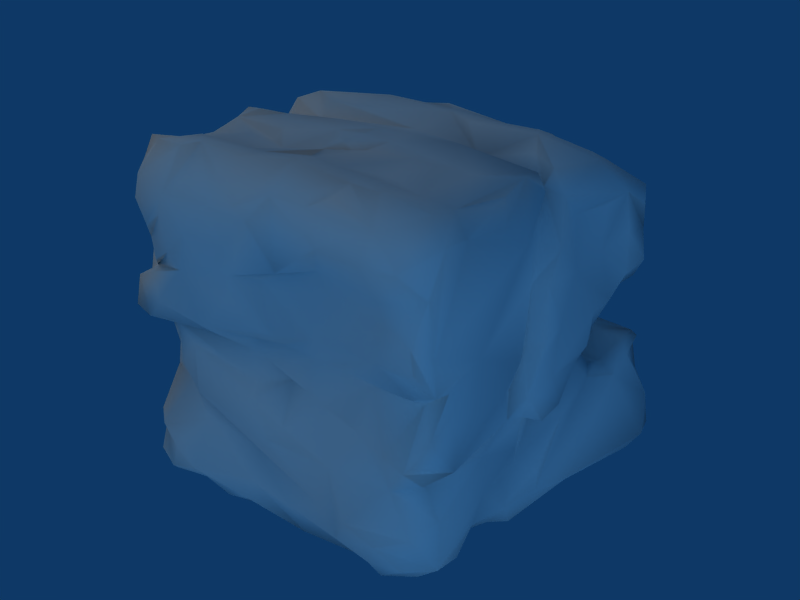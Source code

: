 # Source: rock_large1.bend.blend  (saved by Blender 2.49.2; exported with 4.5.12 LTS)
import bpy
from mathutils import Matrix  # noqa: F401  (used for matrix-valued properties, if any)

bpy.ops.wm.read_factory_settings(use_empty=True)
scene = bpy.context.scene
scene.name = 'Scene'

# ---- collections
col_collection_1 = bpy.data.collections.new('Collection 1'); scene.collection.children.link(col_collection_1)

# ---- materials (node trees are filled in below, after node groups)
mat_rock_large1 = bpy.data.materials.new('rock_large1')
mat_rock_large1.alpha_threshold = 0.0
mat_rock_large1.roughness = 0.5
mat_rock_large1.specular_intensity = 0.3238
mat_rock_large1.line_color = (0.0, 0.0, 0.0, 1.0)

# ---- material node trees

# ---- world
world_world = bpy.data.worlds.new('World'); scene.world = world_world
world_world.color = (0.05656, 0.2208, 0.4)
world_world.use_sun_shadow = False
world_world.sun_shadow_jitter_overblur = 0.0
world_world.cycles.sampling_method = 'MANUAL'
world_world.cycles.sample_map_resolution = 256

# ---- lights
light_lamp_001 = bpy.data.lights.new('Lamp.001', 'SUN')
light_lamp_001.color = (0.5428, 0.7834, 0.9639)
light_lamp_001.transmission_factor = 0.0
light_lamp_001.angle = 1.571
light_lamp_001.energy = 1.0
light_lamp_001.shadow_buffer_clip_start = 0.5
light_lamp_001.shadow_soft_size = 1.0
light_lamp_001.shadow_cascade_max_distance = 1000.0
light_lamp_001.cycles.use_multiple_importance_sampling = False
light_lamp = bpy.data.lights.new('Lamp', 'SUN')
light_lamp.color = (1.0, 0.7112, 0.4224)
light_lamp.transmission_factor = 0.0
light_lamp.angle = 1.571
light_lamp.energy = 1.0
light_lamp.shadow_buffer_clip_start = 0.5
light_lamp.shadow_soft_size = 1.0
light_lamp.shadow_cascade_max_distance = 1000.0
light_lamp.cycles.use_multiple_importance_sampling = False

# ---- meshes
me_rock_large1_small = bpy.data.meshes.new('rock_large1_small')
me_rock_large1_small.from_pydata([(0.3079, -58.27, -0.389), (-33.23, -31.64, -60.68), (64.09, 28.51, -20.98), (-0.5991, 56.16, 0.2636), (-22.6, 73.38, -69.61), (-0.6401, 54.66, 4.149), (26.04, 15.11, -62.89), (4.977, -54.04, 70.52), (65.1, 56.67, 44.45), (43.0, -61.78, 60.21), (47.75, 68.26, -73.19), (45.87, -18.23, 64.81), (-47.94, 13.35, 66.14), (3.913, 65.64, 34.79), (-41.82, 58.06, 51.14), (-72.45, -40.04, -3.668), (11.27, 71.9, -47.23), (-64.43, 51.06, -21.34), (-39.15, -70.0, 52.68), (30.33, 49.65, 56.84), (-61.77, 77.26, -62.96), (62.07, -60.51, 43.71), (-47.17, 69.52, -33.35), (64.95, -50.53, -17.91), (-50.37, 58.5, 11.8), (37.18, 64.4, -14.72), (-61.5, -42.87, -12.75), (-52.12, -52.28, -63.33), (-7.136, -57.61, -63.03), (63.63, -55.73, -34.37), (-70.14, -3.926, 10.81), (60.19, -11.39, -62.66), (-53.25, -34.59, 61.38), (64.98, 63.33, -68.9), (63.62, -45.32, 57.81), (64.91, 46.96, -28.11), (-38.93, 3.707, 59.74), (60.77, 72.72, -37.98), (-61.09, -10.54, 63.07), (-12.69, -59.09, 6.445), (49.3, 43.44, -23.11), (30.07, -53.06, -59.4), (-67.38, -61.44, 12.73), (11.03, -34.54, -60.81), (24.4, 2.365, 64.58), (33.25, -24.56, -65.74), (67.53, -0.9699, 40.27), (-64.25, 28.23, 28.96), (-53.58, 51.26, 42.63), (-50.86, -58.94, -18.01), (-47.43, 52.01, 0.1878), (20.63, -64.19, -44.56), (-70.36, -49.36, 12.61), (-64.6, 68.75, -49.82), (-59.76, -63.12, 53.12), (-11.27, -62.25, -15.6), (-22.77, 64.38, 44.1), (60.84, 65.89, -18.33), (-21.78, -68.01, 30.92), (1.813, 16.04, -64.19), (63.1, -51.46, 9.942), (-65.07, 11.04, 31.63), (68.98, 2.126, -17.27), (-65.39, -2.919, -25.23), (-16.05, 65.61, -68.31), (52.59, 47.46, 6.371), (-3.724, -61.81, 30.46), (52.4, -30.56, -59.92), (-22.88, 32.14, -68.62), (60.78, -3.558, -22.8), (23.16, 63.61, -16.4), (-26.66, 28.31, 65.17), (-59.39, 34.03, -9.304), (53.14, 39.29, 58.16), (-51.64, 37.12, -9.577), (57.49, -62.58, -41.33), (-21.72, 68.06, -38.07), (54.42, -49.26, 63.9), (-71.03, 48.93, -60.93), (68.28, 19.13, -2.475), (-67.5, 5.111, -66.84), (67.88, 38.62, 47.81), (-57.12, 62.16, -16.49), (-51.68, 47.2, -0.3538), (57.03, -55.15, 5.65), (-23.79, -6.98, 65.61), (63.25, 57.92, 8.484), (60.19, -58.39, -20.51), (11.52, 65.51, 42.77), (12.43, -13.01, -64.17), (47.35, -63.67, -13.66), (31.42, 3.36, 61.37), (-66.05, -4.056, -7.345), (63.93, -12.88, 46.97), (-36.81, -64.2, -23.09), (54.66, 34.34, -6.262), (-38.59, -63.24, -60.56), (42.96, 72.62, -34.0), (-5.131, -15.29, -66.02), (61.81, -20.62, -39.13), (-36.35, -2.858, -66.72), (-63.46, 3.839, 26.61), (-69.41, 18.74, -47.25), (24.16, -19.49, 65.22), (-62.91, 30.93, 10.34), (62.17, -44.02, -56.79), (62.19, 46.47, 7.722), (-59.07, 10.1, -65.76), (-63.76, -25.82, -4.189), (32.9, 73.66, -66.95), (-54.23, -65.13, 19.09), (-12.93, -63.68, -49.89), (-23.15, 58.31, -22.49), (15.69, 62.34, -73.76), (40.51, 60.83, 5.684), (46.87, 13.92, 63.53), (-41.93, -28.23, 61.89), (36.26, 68.66, -42.75), (-54.61, 1.697, 46.66), (-43.82, -59.0, -8.247), (-7.418, 69.15, -47.63), (-11.27, -53.09, -58.41), (-70.79, -26.63, -2.048), (-2.559, 66.87, -63.91), (64.39, 12.13, 47.28), (-65.48, -9.078, -63.5), (1.075, -63.6, 13.3), (-29.75, 54.98, 13.63), (-64.5, -26.57, -40.04), (-54.07, 29.73, 1.64), (-61.11, -49.07, -43.69), (6.444, 66.78, -29.52), (-59.11, -1.349, -12.49), (-68.35, 22.57, -65.06), (-59.85, -18.89, -34.86), (-66.09, 38.55, -63.56), (59.86, 45.11, -69.41), (64.32, 18.21, -59.53), (-68.61, -51.04, 25.71), (-27.76, -62.05, -64.35), (-60.26, -52.07, -16.93), (50.65, 55.23, 8.514), (-55.99, -30.27, -65.54), (17.89, 60.63, 15.81), (-51.97, -5.946, 50.49), (-50.49, 72.76, -68.96), (-39.74, -4.335, 58.76), (65.0, 13.97, 27.35), (-58.77, 60.55, 36.98), (34.72, -68.58, -42.16), (-18.19, 10.4, -61.02), (-19.09, 65.89, 31.9), (55.0, -39.44, 62.84), (-37.02, 61.22, 23.81), (-1.612, 10.67, 61.98), (-20.78, 62.24, 19.02), (-60.97, 6.377, 48.41), (62.66, -5.54, 44.07), (37.26, -9.569, -62.86), (61.82, -10.06, 8.075), (-1.543, -69.48, 53.29), (68.06, 1.916, 12.56), (-71.37, -15.19, -6.754), (3.594, 57.29, 4.194), (45.97, -63.32, 39.44), (-24.94, 50.92, -12.75), (56.66, 20.3, -64.58), (-62.41, -10.21, -14.78), (-17.59, 50.22, -2.136), (-1.134, -66.19, -26.57), (61.68, -17.36, -5.054), (1.428, 53.71, -12.3), (27.49, -64.44, -54.44), (-49.34, -60.88, 66.74), (-67.73, -29.75, 20.13), (44.5, -61.56, -62.43), (-71.07, -34.02, 17.66), (-49.38, 61.92, 35.94), (-57.41, -48.42, 60.98), (16.27, 53.16, -70.2), (-67.64, 3.585, -12.78), (-63.03, -21.77, 47.73), (-56.51, 43.29, -12.22), (-58.37, -64.91, -44.53), (-69.36, 32.06, -33.63), (-66.8, 20.65, -19.75), (-34.43, 75.07, -58.51), (-5.564, 36.16, 64.25), (34.44, 58.25, 50.87), (59.1, 44.55, -22.79), (36.37, 52.45, 52.43), (62.78, -59.93, -4.384), (54.92, 66.21, 29.19), (59.78, 29.27, -13.2), (15.91, 18.7, 66.37), (-8.324, 50.49, -68.89), (-43.49, 67.43, 44.23), (4.204, -64.05, 61.52), (2.791, -62.65, -21.53), (25.15, -67.19, 51.26), (-39.69, -67.69, -54.81), (-61.39, -63.45, -1.102), (3.26, -42.18, -59.3), (-68.71, -62.98, 1.041), (-15.42, -57.93, 67.71), (64.13, -56.6, -52.87), (-29.93, -70.29, 42.05), (8.188, -60.02, -63.95), (-23.49, -45.11, 64.9), (-57.27, 45.95, 51.78), (24.29, -33.52, -66.79), (-59.81, 62.98, 27.9), (-35.5, -54.42, 69.73), (-62.39, 45.37, 14.0), (-26.87, 55.4, -71.86), (40.25, 55.71, -7.381), (-38.94, 53.66, -14.19), (50.8, 55.13, -17.4), (-46.41, 75.0, -46.61), (60.64, -10.79, -37.74), (-70.39, -11.35, 20.07), (59.21, -31.9, -52.61), (-62.25, -3.249, 11.91), (-58.64, 57.05, -12.39), (-48.01, 8.631, -68.55), (-53.09, -66.82, 37.4), (16.44, 74.35, -68.24), (-66.03, -58.01, 40.6), (34.42, 72.47, -50.78), (3.111, 61.36, 20.27), (38.75, -58.02, 6.49), (-62.44, -56.68, 31.63), (-18.89, -68.17, 53.56), (-54.77, -21.67, 63.4), (9.994, 69.03, -70.89), (-12.5, -15.78, 66.09), (38.76, 59.93, -73.7), (-56.21, 44.91, 11.86), (67.32, 74.34, -61.02), (-51.52, -67.97, -58.88), (67.48, 70.02, -45.63), (49.35, 35.02, -9.798), (-34.13, 39.98, 59.9), (-19.12, 57.36, 19.29), (-9.548, 52.4, 53.69), (25.56, -51.48, 67.09), (42.27, -61.51, 17.55), (-58.59, -55.88, -4.284), (63.54, -59.22, 24.6), (-61.69, -61.25, -47.58), (-28.88, 62.18, 33.84), (-62.36, -47.36, 44.8), (17.7, 27.62, -66.7), (-50.63, 51.68, 8.989), (-29.09, -39.57, -64.74), (6.083, -10.47, 64.61), (65.06, 29.44, 28.39), (-6.176, -35.83, -63.85), (24.58, -64.23, -26.93), (-63.62, 32.75, -14.42), (-16.12, -64.32, -58.65), (58.02, -66.45, -13.28), (46.3, 61.43, 16.13), (16.01, -61.26, 15.54), (26.24, 64.77, -26.39), (36.8, 30.59, 64.75), (57.59, 7.888, 62.17), (42.46, -67.55, 51.09), (-69.92, 35.99, -55.68), (21.82, -63.22, 41.83), (31.46, -62.09, -6.732), (7.975, -66.88, 38.19), (-26.27, -3.25, 59.55), (-69.4, 1.497, 28.93), (-56.57, 9.852, 62.62), (-69.78, -13.37, 29.66), (-38.0, 8.223, 65.88), (39.62, -44.98, -64.38), (35.12, -60.47, -59.75), (64.87, 56.44, -23.54), (49.99, -63.58, -24.46), (67.74, 52.52, 38.48), (-69.21, 8.611, -1.841), (58.0, 65.61, 37.21), (57.31, -44.6, -62.77), (53.28, -64.42, 50.46), (-34.59, -56.89, -64.42), (-62.94, -21.94, -33.81), (-30.08, -11.16, -62.17), (62.19, -62.49, -18.01), (1.619, 74.21, -49.2), (-27.3, 60.26, 52.08), (-66.84, -44.19, 31.04), (66.9, -14.38, -6.61), (-62.78, -48.53, -36.23), (-62.65, -34.84, -11.31), (64.31, -23.53, -2.654), (-63.1, -48.19, -5.816), (-56.52, -34.73, -20.26), (-62.73, -35.04, -25.2), (-63.88, -56.33, 56.28), (68.35, 68.92, -63.81), (57.58, -8.092, 64.16), (57.87, -19.01, 61.04), (-5.174, 52.92, -7.002), (-23.78, 51.55, 8.626), (54.18, -63.37, -54.49), (-56.67, 55.17, 7.554), (46.47, -67.51, -46.22), (55.05, 74.18, -47.55), (50.98, -4.966, -62.0), (-16.65, -48.07, -58.72), (-70.78, 60.83, -60.43), (58.43, 71.82, -58.27), (64.72, 39.05, 52.45), (-48.03, -57.73, -25.29), (63.94, -12.41, -17.26), (-13.61, -3.828, -64.08), (-4.667, -10.67, 65.15), (-34.59, -41.2, 61.41), (-61.13, 69.41, -69.2), (-47.43, -45.58, 63.35), (-63.8, 33.56, 48.98), (-64.38, -30.56, 37.68), (-51.93, -65.09, -53.12), (66.98, 57.54, 15.87), (60.91, 63.8, 15.15), (-60.41, -65.28, -56.07), (24.13, 66.04, 29.22), (37.77, -52.41, 67.66), (58.02, 1.821, 58.23), (28.09, 1.529, -61.52), (60.75, -1.426, 57.95), (16.74, 3.742, -63.84), (9.328, -1.395, -64.45), (-6.165, 57.68, 11.51), (63.53, 0.3596, -53.3), (30.37, 68.74, -34.8), (63.47, 20.55, -11.2), (0.08098, 44.08, -69.21), (28.81, 62.99, 27.2), (-67.24, 14.3, -6.872), (52.38, 70.33, -47.98), (-71.17, 50.72, -52.23), (-53.64, -62.92, -64.29), (-61.45, 12.82, -11.35), (-63.63, -52.34, -63.87), (-63.86, -46.64, -47.28), (-66.89, 22.99, -31.63), (-61.76, 45.91, -65.89), (-63.73, -39.9, -61.82), (63.61, -48.94, 3.145), (-63.13, -62.84, 43.42), (-36.04, 65.56, -72.5), (64.61, 50.12, 12.7), (63.46, 5.44, -18.87), (62.72, 52.26, 27.21), (16.54, 33.25, 62.83), (50.89, 64.65, -18.31), (63.57, 61.22, 25.95), (-69.22, -49.7, -3.428), (63.14, -31.66, -37.75), (-52.12, -58.19, -2.379), (69.77, -4.306, -3.491), (-8.663, -63.06, -35.3), (-59.13, 21.46, -3.801), (4.972, -62.98, -53.17), (-59.08, 61.54, 13.55), (-63.25, 21.41, -9.883), (60.71, 57.36, -17.58), (26.09, 67.45, 37.25), (-65.5, 38.77, -26.32), (5.999, 64.32, 22.2), (53.97, -58.59, 7.613), (23.86, 63.89, 18.49), (15.12, 61.23, 9.459), (-67.64, 2.799, -46.71), (65.84, 29.42, 45.65), (-67.33, 15.28, -53.85), (-5.211, -36.1, -60.92), (-64.22, 25.71, -23.96), (6.443, -22.99, 65.01), (-39.9, 52.73, -2.235), (2.297, -23.13, 62.15), (-62.71, -51.7, -26.19), (56.71, -19.55, -59.9), (-66.02, -6.145, 45.11), (-7.771, -57.57, -1.913), (-58.37, -5.222, 40.15), (-38.26, -13.79, 63.45), (1.374, -57.87, 7.36), (-50.17, -15.04, 65.74), (-65.08, 46.23, 41.92), (-63.63, 64.14, -24.23), (-49.07, -7.606, 62.56), (-56.23, 70.64, -36.32), (13.87, 46.8, 57.62), (-59.88, -3.111, -67.38), (63.13, -25.19, 55.06), (-63.29, -19.37, -65.07), (46.94, 65.58, 42.48), (-50.64, 30.71, 60.09), (-17.29, -65.54, 20.69), (27.97, 63.55, 45.65), (-52.07, -65.93, 8.336), (37.07, 72.47, -71.04), (-8.814, 56.21, -16.83), (28.94, 66.0, -72.22), (0.02551, 58.94, -18.76), (16.14, -58.98, 7.594), (-0.9455, 66.52, -34.15), (-56.35, 28.79, -66.52), (-64.22, -59.6, -61.48), (-63.72, 18.17, -63.62), (36.54, -61.67, -10.42), (-31.78, 22.51, -67.74), (37.98, 73.76, -40.4), (67.25, -6.287, 8.856), (-35.41, 35.68, -69.18), (-38.74, 56.0, 17.95), (4.293, 23.47, 66.29), (-36.72, 57.46, 11.12), (-0.3605, 31.2, 64.47), (-21.95, -32.46, 62.17), (45.93, 44.35, -12.29), (-3.835, -21.96, 65.59), (-11.24, -25.72, 62.03), (59.28, -63.73, 20.31), (-46.57, -66.28, -45.5), (-53.42, 53.02, -6.589), (-31.48, -22.9, 64.0), (-61.91, 37.62, 18.06), (42.95, 20.35, 67.14), (-58.02, 35.54, 12.04), (-41.61, 56.6, -15.1), (-55.25, 37.43, 14.88), (10.21, -41.08, 65.73), (-39.49, 58.76, 27.79), (-61.39, -15.55, -30.03), (-32.29, -64.1, 4.912), (48.22, 62.09, 21.68), (-64.5, 12.44, 53.98), (67.8, 22.44, 8.784), (-69.77, 28.98, -61.77), (64.08, 13.68, -28.43), (-71.26, 45.41, -39.28), (-61.76, -20.53, -50.51), (50.7, 0.2489, -65.48), (-61.88, 6.724, -11.45), (42.97, 7.788, -64.37), (-31.44, -58.27, 69.13), (51.52, 36.99, -21.84), (-6.511, -28.8, 64.08), (-7.242, -33.94, 63.15), (-22.09, -48.66, -62.7), (-62.48, -42.0, -25.35), (-13.99, -47.84, 66.87), (-59.16, 1.221, 31.2), (59.64, 36.68, -20.64), (-61.63, -55.55, -62.32), (-31.37, 50.55, -1.263), (65.14, -40.26, -1.233), (13.07, -60.95, -4.238), (63.47, -20.34, -14.77), (31.21, 61.59, 6.151), (-66.49, 4.443, -37.61), (-14.61, -65.32, 29.84), (36.01, 64.21, 27.41), (-14.91, -67.67, 40.77), (64.02, -37.18, 16.03), (0.99, 57.0, -6.185), (-61.69, -50.32, 56.33), (-66.3, 22.94, -2.593), (-52.25, 35.86, 5.535), (41.7, 61.37, -15.03), (-64.11, 30.05, 3.165), (56.21, 0.724, 62.69), (-65.96, 19.56, 6.604), (-33.74, 66.21, 46.83), (-4.529, 61.46, 18.17), (-62.82, 23.42, 1.122), (-39.94, -69.35, 32.11), (16.76, 54.49, 51.78), (-38.92, -66.1, 24.64), (-3.233, -27.0, -64.18), (-51.44, -65.77, 24.81), (3.177, -25.27, -60.07), (-69.29, -6.757, -10.87), (-56.85, -60.87, 19.39), (5.229, 61.57, -25.69), (68.15, -7.768, 30.41), (4.144, 61.5, -19.3), (20.85, -48.17, -60.29), (-67.1, -56.3, 12.2), (-62.97, 60.29, 23.98), (11.68, 64.44, 36.87), (-72.83, 45.57, -56.71), (-37.44, -62.21, 67.57), (62.86, 31.16, -2.022), (25.06, -59.1, 64.44), (-25.59, 53.76, 7.749), (57.0, 73.21, -64.47), (-29.85, 50.07, 8.318), (56.84, -57.81, -58.64), (-42.12, 53.83, 6.07), (-67.07, 55.18, -29.08), (-64.65, -56.02, -39.47), (61.64, -52.68, 56.8), (-64.58, -56.48, -54.24), (26.29, -57.74, 7.007), (-3.605, 57.25, 52.18), (-63.07, -61.22, -41.34), (-38.96, -56.38, -0.3077), (-57.95, 27.05, -8.746), (-33.28, -59.16, 0.239), (-9.787, 51.79, 7.414), (60.72, -14.57, -54.38), (-64.64, -2.253, 4.037), (62.4, 2.636, -45.37), (-42.31, -60.47, -26.17), (-33.58, -25.57, 60.75), (-66.72, -14.45, 43.07), (-1.131, 70.9, -38.49), (-61.09, -28.43, 57.94), (-26.24, -23.42, -63.32), (-61.02, -30.94, 54.91), (-29.42, 60.23, 16.91), (-1.657, -1.587, -64.28), (29.02, -37.26, 65.61), (-65.99, 7.64, 18.69), (43.13, -40.63, 64.02), (-36.52, -61.18, -34.86), (34.27, -22.59, 66.04), (-16.09, 70.89, -70.28), (-62.08, -15.32, 59.56), (-43.98, 61.11, 30.17), (-53.98, -36.64, -14.37), (-56.99, -62.52, 30.59), (-54.94, -39.59, -18.98), (-45.96, 61.48, -69.58), (-44.24, -68.24, 43.47), (-35.3, 70.22, -71.49), (48.39, 57.9, 49.19), (-2.48, -6.845, 66.39), (-52.63, -66.07, 44.04), (-18.38, -56.02, -2.012), (-7.975, -68.02, 56.15), (-12.31, -59.17, -11.51), (61.1, 75.07, -58.53), (-60.6, 53.57, 11.67), (12.32, 5.741, -62.08), (-63.96, 56.06, 33.85), (-67.77, 70.17, -65.28), (-59.19, 54.19, 37.68), (45.28, 45.62, -3.245), (-63.52, 17.24, -20.48), (51.86, 41.34, 1.724), (-44.27, -30.6, -64.43), (63.84, -10.91, 31.16), (4.006, -3.925, -62.53), (-67.86, 64.64, -67.24), (0.2633, 11.19, -61.57), (64.05, -34.46, -21.14), (-6.965, 22.09, -63.91), (-39.91, 70.64, -40.23), (-13.31, 28.3, -66.78), (-26.36, 10.94, 64.81), (-60.26, 67.32, -26.21), (68.04, -6.322, -20.18), (59.69, 31.33, 59.2), (63.76, -15.18, -28.29), (45.32, 53.76, -14.32), (42.02, -65.07, -55.92), (-65.44, -6.149, 51.35), (-22.94, 67.16, -72.54), (63.87, -14.8, 4.911), (-61.46, -30.96, -14.53), (17.61, -62.46, 60.89), (64.42, 63.56, -18.48), (36.66, 66.65, 37.66), (17.59, -60.32, -7.214), (64.07, -59.05, 12.07), (4.386, -57.48, -5.006), (57.65, -63.01, 27.87), (-64.41, -27.07, -53.23), (-59.48, 45.8, -17.71), (65.89, 37.47, 8.089), (8.636, 67.0, -68.43), (52.95, 29.75, -3.687), (-71.59, -29.93, 5.306), (58.81, 29.41, -4.231), (-72.54, -22.81, 12.74), (59.27, 37.36, 0.1934), (-59.94, -55.43, 64.63), (47.37, -61.95, 30.62), (9.138, 73.88, -58.84), (-19.35, 40.21, 60.86), (-48.03, -7.873, -68.8), (-65.89, -47.6, 36.37), (-2.259, 62.14, -66.47), (-63.08, -56.77, 26.13), (8.7, 71.17, -65.54), (-68.69, 45.26, -36.26), (63.61, 5.921, 55.45), (60.06, 69.24, -67.7), (19.1, 60.49, 48.97), (38.85, 74.62, -65.93), (-17.62, 59.14, 50.67), (36.44, 45.83, -69.98), (7.518, -1.178, 65.3), (21.78, 51.84, -71.65), (50.13, 73.19, -61.7), (33.55, 46.93, -68.82), (-41.79, -10.13, 64.37), (-69.47, -2.116, 35.16)], [], [(0, 387, 462), (116, 233, 32), (126, 402, 439), (592, 95, 556), (269, 466, 66), (601, 290, 595), (29, 562, 87), (70, 163, 375), (27, 557, 1), (6, 252, 449), (45, 67, 284), (208, 423, 319), (21, 507, 285), (420, 566, 154), (394, 146, 144), (85, 154, 272), (148, 177, 211), (247, 360, 297), (35, 240, 279), (533, 120, 64), (422, 187, 596), (87, 463, 23), (94, 519, 364), (139, 96, 286), (316, 69, 568), (411, 418, 224), (30, 222, 517), (245, 436, 7), (161, 442, 147), (378, 133, 413), (236, 113, 407), (103, 11, 255), (117, 337, 416), (120, 410, 522), (121, 202, 28), (139, 28, 260), (122, 162, 108), (64, 120, 123), (287, 134, 130), (443, 268, 135), (413, 133, 411), (488, 600, 493), (28, 139, 121), (247, 297, 140), (65, 114, 141), (441, 209, 322), (13, 151, 250), (609, 44, 154), (44, 91, 154), (575, 159, 558), (331, 310, 158), (246, 594, 263), (167, 132, 438), (305, 127, 515), (169, 94, 51), (316, 568, 293), (177, 196, 535), (179, 612, 166), (506, 294, 130), (348, 184, 268), (259, 585, 371), (20, 218, 186), (252, 339, 179), (56, 250, 478), (55, 169, 198), (201, 42, 203), (7, 456, 204), (205, 29, 75), (207, 260, 28), (209, 14, 48), (48, 553, 209), (549, 307, 253), (214, 353, 574), (215, 474, 114), (434, 406, 112), (571, 474, 215), (385, 31, 516), (83, 50, 429), (142, 597, 557), (109, 228, 117), (228, 337, 117), (143, 372, 374), (47, 213, 431), (548, 309, 37), (301, 238, 240), (241, 95, 193), (362, 49, 119), (583, 248, 21), (471, 525, 251), (561, 59, 252), (24, 504, 253), (200, 260, 111), (261, 191, 84), (114, 262, 141), (86, 141, 262), (263, 66, 126), (337, 70, 416), (269, 271, 466), (269, 199, 271), (220, 273, 30), (280, 87, 289), (192, 283, 359), (285, 267, 164), (267, 285, 9), (1, 100, 288), (1, 288, 524), (289, 87, 23), (120, 522, 290), (600, 292, 138), (299, 298, 576), (26, 538, 455), (593, 321, 178), (137, 33, 301), (398, 302, 303), (527, 150, 559), (321, 32, 178), (9, 77, 329), (330, 603, 266), (89, 527, 559), (337, 264, 70), (336, 2, 444), (195, 599, 339), (340, 328, 495), (374, 340, 143), (472, 480, 365), (347, 350, 346), (346, 350, 142), (145, 20, 541), (355, 338, 62), (360, 15, 297), (362, 360, 247), (94, 364, 51), (365, 513, 345), (364, 111, 366), (345, 513, 368), (279, 578, 369), (340, 495, 370), (372, 479, 155), (84, 373, 230), (374, 328, 340), (340, 375, 143), (376, 102, 378), (448, 555, 348), (381, 103, 255), (381, 255, 383), (383, 426, 452), (140, 297, 384), (39, 545, 387), (85, 394, 613), (395, 567, 22), (34, 93, 398), (399, 125, 397), (579, 403, 400), (12, 401, 274), (405, 109, 606), (171, 470, 408), (414, 280, 90), (417, 161, 490), (418, 68, 415), (419, 127, 421), (383, 425, 426), (423, 430, 520), (382, 216, 434), (433, 435, 237), (436, 530, 528), (437, 153, 419), (438, 63, 134), (576, 438, 134), (262, 467, 440), (156, 441, 61), (274, 441, 156), (69, 444, 355), (445, 343, 496), (584, 446, 399), (310, 447, 31), (448, 345, 555), (341, 345, 448), (447, 449, 166), (310, 449, 447), (381, 383, 452), (455, 299, 294), (456, 208, 212), (457, 61, 101), (459, 346, 27), (414, 270, 580), (463, 170, 296), (446, 465, 376), (466, 468, 58), (470, 3, 163), (57, 358, 474), (104, 129, 475), (229, 335, 479), (229, 479, 372), (477, 480, 472), (206, 540, 481), (483, 110, 404), (257, 98, 484), (483, 488, 110), (495, 13, 250), (495, 328, 13), (577, 197, 199), (502, 500, 460), (305, 168, 500), (502, 305, 500), (127, 305, 502), (249, 511, 508), (244, 607, 187), (384, 506, 511), (512, 362, 545), (201, 362, 512), (201, 512, 514), (514, 512, 545), (99, 516, 219), (487, 517, 92), (518, 336, 444), (49, 315, 519), (523, 521, 181), (32, 523, 525), (525, 523, 181), (317, 150, 527), (101, 61, 529), (519, 315, 531), (532, 11, 103), (535, 250, 437), (536, 298, 538), (320, 145, 539), (540, 225, 537), (197, 546, 160), (547, 119, 55), (312, 552, 560), (553, 148, 551), (424, 554, 241), (555, 185, 380), (554, 65, 556), (558, 157, 93), (559, 334, 89), (559, 550, 334), (552, 320, 560), (562, 316, 463), (87, 562, 463), (150, 565, 563), (563, 565, 59), (566, 12, 276), (314, 73, 569), (81, 314, 569), (574, 4, 533), (108, 576, 295), (9, 499, 577), (245, 577, 499), (57, 578, 279), (579, 370, 495), (387, 582, 462), (588, 95, 592), (591, 122, 589), (15, 589, 122), (590, 95, 588), (498, 592, 586), (164, 594, 583), (164, 269, 594), (226, 595, 109), (596, 242, 71), (224, 418, 597), (64, 123, 599), (231, 600, 537), (587, 601, 234), (445, 602, 343), (403, 605, 188), (604, 611, 501), (244, 510, 607), (179, 113, 610), (612, 179, 610), (606, 611, 604), (611, 606, 109), (612, 608, 166), (612, 610, 608), (584, 399, 142, 350), (174, 323, 275, 220), (252, 6, 550, 561), (16, 228, 109, 595), (495, 250, 56, 88), (163, 491, 408, 470), (93, 34, 248, 469), (269, 66, 263, 594), (11, 532, 530, 152), (336, 137, 35, 2), (30, 162, 122, 591), (515, 127, 243, 335), (71, 242, 401, 12), (477, 529, 61, 47), (315, 384, 511, 183), (142, 399, 397, 597), (91, 194, 420, 154), (186, 120, 533, 4), (366, 207, 278, 172), (0, 462, 409, 390), (504, 24, 419, 421), (401, 242, 14, 209), (241, 451, 40, 424), (439, 514, 545, 39), (89, 98, 317, 527), (286, 344, 27, 1), (29, 87, 280, 75), (523, 534, 386, 521), (517, 222, 101, 529), (221, 361, 205, 105), (54, 18, 497, 173), (449, 252, 179, 166), (109, 117, 342, 611), (9, 329, 245, 499), (36, 274, 156, 118), (604, 10, 405, 606), (44, 609, 255, 11), (277, 284, 503, 175), (210, 492, 202, 43), (476, 44, 11, 302), (253, 237, 213, 549), (47, 392, 551, 213), (531, 428, 200, 111), (198, 580, 462, 582), (173, 593, 300, 54), (53, 395, 218, 20), (145, 320, 552, 20), (231, 537, 225, 227), (140, 49, 362, 247), (48, 14, 196, 177), (217, 40, 189, 369), (160, 468, 466, 271), (441, 274, 401, 209), (363, 62, 338, 79), (444, 69, 219, 518), (517, 529, 477, 282), (214, 64, 599, 195), (440, 467, 579, 192), (126, 66, 466, 402), (195, 68, 418, 214), (293, 568, 62, 363), (375, 464, 25, 70), (37, 97, 358, 57), (542, 73, 314, 8), (448, 348, 465, 63), (265, 19, 396, 357), (473, 433, 237, 83), (306, 308, 572, 175), (131, 264, 337, 522), (303, 152, 34, 398), (349, 560, 320, 539), (256, 356, 81, 377), (378, 80, 125, 376), (147, 124, 603, 46), (302, 398, 93, 332), (53, 393, 567, 395), (440, 192, 359, 326), (89, 333, 45, 210), (550, 559, 150, 561), (258, 149, 280, 414), (330, 157, 46, 603), (92, 180, 448, 132), (108, 162, 487, 167), (469, 575, 558, 93), (119, 49, 519, 94), (338, 590, 498, 79), (183, 428, 531, 315), (386, 388, 457, 614), (102, 348, 268, 443), (411, 224, 107, 413), (212, 208, 319, 321), (80, 378, 413, 107), (297, 15, 122, 108), (483, 404, 439, 402), (483, 58, 206, 481), (364, 519, 531, 111), (65, 554, 215, 114), (265, 73, 190, 19), (377, 124, 147, 256), (569, 266, 603, 81), (439, 39, 390, 126), (535, 24, 211, 177), (448, 63, 438, 132), (129, 74, 513, 365), (347, 130, 134, 128), (120, 186, 76, 410), (564, 112, 406, 76), (134, 446, 584, 128), (35, 137, 301, 240), (137, 31, 447, 166), (106, 65, 141, 86), (327, 249, 508, 412), (375, 340, 467, 464), (13, 372, 155, 151), (144, 146, 36, 118), (154, 36, 146, 272), (586, 256, 147, 442), (48, 177, 148, 553), (149, 308, 75, 280), (415, 150, 288, 100), (152, 77, 507, 34), (24, 535, 437, 419), (335, 243, 155, 479), (457, 118, 156, 61), (322, 47, 61, 441), (558, 159, 417, 490), (206, 58, 468, 232), (147, 46, 490, 161), (487, 92, 132, 167), (3, 5, 163), (382, 460, 165, 216), (406, 165, 168, 304), (236, 136, 166, 608), (33, 137, 166, 136), (55, 119, 94, 169), (361, 562, 29, 205), (308, 149, 172, 572), (15, 52, 176, 589), (323, 174, 176, 292), (174, 220, 30, 591), (251, 227, 300, 471), (321, 593, 173, 212), (113, 179, 587, 234), (32, 233, 534, 523), (182, 72, 513, 74), (508, 511, 506, 130), (223, 17, 371, 585), (541, 20, 186, 4), (244, 187, 396, 482), (35, 279, 369, 189), (2, 35, 189, 458), (73, 542, 188, 190), (280, 289, 261, 90), (542, 8, 283, 400), (338, 193, 95, 590), (458, 451, 241, 193), (396, 187, 422, 357), (478, 291, 607, 56), (267, 199, 269, 164), (324, 200, 428, 183), (96, 139, 260, 200), (110, 42, 201, 404), (362, 201, 203, 360), (546, 197, 7, 204), (206, 232, 18, 540), (492, 207, 28, 202), (7, 436, 453, 456), (453, 436, 381, 452), (277, 41, 492, 210), (456, 212, 450, 204), (214, 418, 539, 353), (434, 112, 564, 22), (67, 221, 105, 284), (273, 101, 222, 30), (182, 74, 83, 429), (544, 18, 54, 352), (234, 226, 407, 113), (352, 227, 225, 544), (300, 227, 352, 54), (375, 163, 335, 229), (90, 261, 84, 230), (251, 598, 231, 227), (600, 138, 52, 493), (450, 232, 546, 204), (232, 468, 160, 546), (430, 235, 389, 233), (179, 339, 599, 587), (290, 601, 123, 120), (33, 136, 236, 10), (10, 236, 407, 405), (37, 57, 279, 240), (286, 96, 239, 344), (240, 238, 548, 37), (243, 127, 526, 155), (291, 478, 196, 14), (436, 245, 329, 530), (164, 583, 21, 285), (248, 34, 507, 21), (362, 119, 547, 545), (535, 196, 478, 250), (151, 153, 437, 250), (237, 253, 50, 83), (486, 484, 98, 89), (169, 51, 258, 198), (172, 149, 258, 51), (380, 259, 371, 184), (390, 409, 263, 126), (491, 163, 70, 264), (91, 115, 432, 194), (266, 569, 432, 115), (115, 91, 330, 266), (199, 267, 9, 577), (77, 9, 285, 507), (445, 496, 268, 184), (230, 270, 414, 90), (258, 414, 580, 198), (197, 160, 271, 199), (85, 272, 146, 394), (36, 276, 12, 274), (566, 420, 71, 12), (284, 277, 210, 45), (175, 278, 41, 277), (207, 492, 41, 278), (314, 81, 281, 8), (448, 180, 282, 341), (400, 283, 192, 579), (105, 205, 503, 284), (286, 1, 524, 254), (454, 139, 286, 254), (438, 576, 108, 167), (261, 289, 23, 191), (596, 187, 607, 291), (52, 138, 292, 176), (159, 170, 293, 417), (130, 294, 299, 287), (295, 536, 538, 26), (134, 287, 299, 576), (293, 170, 463, 316), (384, 297, 26, 455), (295, 26, 297, 108), (10, 604, 301, 33), (152, 303, 302, 11), (515, 304, 168, 305), (3, 304, 515, 5), (253, 307, 367, 24), (205, 75, 308, 306), (37, 309, 416, 97), (158, 310, 31, 385), (202, 121, 311, 379), (454, 311, 121, 139), (505, 393, 53, 312), (569, 73, 265, 432), (49, 140, 384, 315), (219, 69, 316, 570), (562, 361, 570, 316), (288, 150, 317, 524), (235, 318, 543, 85), (85, 543, 609, 154), (116, 32, 321, 319), (349, 78, 312, 560), (20, 552, 312, 53), (392, 209, 553, 551), (251, 525, 181, 323), (239, 96, 200, 324), (326, 86, 262, 440), (359, 325, 86, 326), (249, 327, 239, 324), (344, 239, 327, 412), (77, 152, 530, 329), (449, 310, 331, 6), (93, 157, 330, 332), (44, 476, 330, 91), (45, 333, 331, 158), (550, 333, 89, 334), (137, 336, 516, 31), (458, 193, 338, 2), (565, 68, 195, 339), (477, 472, 341, 282), (548, 313, 342, 309), (117, 416, 309, 342), (27, 344, 412, 459), (345, 341, 472, 365), (557, 27, 346, 142), (130, 347, 346, 459), (368, 259, 380, 185), (368, 185, 555, 345), (78, 349, 411, 135), (411, 133, 443, 135), (191, 351, 60, 84), (461, 296, 575, 469), (325, 354, 106, 86), (338, 355, 444, 2), (283, 8, 281, 359), (81, 356, 359, 281), (325, 359, 356, 354), (15, 360, 493, 52), (516, 99, 361, 221), (293, 363, 161, 417), (366, 172, 51, 364), (207, 366, 111, 260), (494, 367, 307, 549), (368, 513, 72, 259), (184, 371, 602, 445), (372, 143, 375, 229), (581, 373, 84, 60), (13, 328, 374, 372), (134, 63, 465, 446), (102, 443, 133, 378), (486, 379, 257, 484), (429, 50, 382, 434), (253, 504, 382, 50), (255, 318, 425, 383), (516, 221, 67, 385), (45, 158, 385, 67), (457, 388, 144, 118), (0, 390, 39, 387), (613, 394, 38, 391), (223, 82, 567, 393), (434, 22, 567, 82), (22, 564, 218, 395), (107, 397, 125, 80), (125, 399, 446, 376), (579, 495, 88, 403), (510, 605, 403, 88), (304, 171, 408, 406), (226, 109, 405, 407), (410, 76, 406, 408), (230, 509, 580, 270), (373, 246, 509, 230), (522, 410, 489, 131), (539, 418, 411, 349), (565, 150, 415, 68), (25, 97, 416, 70), (100, 597, 418, 415), (526, 127, 419, 153), (596, 71, 420, 422), (504, 421, 127, 502), (357, 422, 420, 194), (423, 520, 116, 319), (235, 430, 423, 426), (554, 424, 571, 215), (235, 426, 425, 318), (208, 452, 426, 423), (581, 427, 246, 373), (82, 223, 429, 434), (233, 116, 520, 430), (357, 194, 432, 265), (104, 431, 435, 433), (406, 434, 216, 165), (431, 213, 237, 435), (514, 439, 404, 201), (363, 79, 442, 161), (498, 586, 442, 79), (212, 173, 497, 450), (452, 208, 456, 453), (98, 257, 454, 254), (311, 454, 257, 379), (384, 455, 294, 506), (101, 273, 614, 457), (40, 451, 458, 189), (500, 168, 165, 460), (23, 461, 351, 191), (23, 463, 296, 461), (474, 25, 464, 114), (467, 262, 114, 464), (348, 102, 376, 465), (402, 466, 58, 483), (351, 461, 469, 60), (171, 304, 3, 470), (178, 471, 300, 593), (32, 525, 471, 178), (433, 473, 129, 104), (83, 74, 129, 473), (97, 25, 474, 358), (47, 431, 104, 477), (302, 332, 330, 476), (104, 475, 480, 477), (365, 480, 475, 129), (396, 19, 190, 482), (482, 190, 188, 605), (488, 485, 537, 600), (481, 485, 488, 483), (379, 486, 43, 202), (210, 43, 486, 89), (517, 487, 162, 30), (42, 110, 488, 493), (264, 131, 489, 491), (410, 408, 491, 489), (24, 367, 494, 211), (494, 551, 148, 211), (268, 496, 78, 135), (312, 78, 496, 343), (18, 232, 450, 497), (592, 556, 65, 106), (245, 7, 197, 577), (205, 306, 175, 503), (460, 382, 504, 502), (223, 393, 505, 17), (602, 371, 17, 505), (324, 183, 511, 249), (130, 459, 412, 508), (409, 462, 580, 509), (246, 263, 409, 509), (482, 605, 510, 244), (163, 5, 515, 335), (180, 92, 517, 282), (516, 336, 518, 219), (181, 521, 275, 323), (614, 275, 521, 386), (337, 228, 16, 522), (595, 290, 522, 16), (98, 254, 524, 317), (153, 151, 155, 526), (436, 528, 103, 381), (528, 530, 532, 103), (574, 353, 541, 4), (233, 391, 38, 534), (38, 573, 386, 534), (298, 536, 295, 576), (455, 538, 298, 299), (481, 540, 537, 485), (145, 541, 353, 539), (403, 188, 542, 400), (255, 609, 543, 318), (18, 544, 225, 540), (547, 582, 387, 545), (582, 547, 55, 198), (313, 548, 238, 301), (551, 494, 549, 213), (6, 331, 333, 550), (556, 95, 241, 554), (184, 348, 555, 380), (597, 100, 1, 557), (46, 157, 558, 490), (150, 563, 59, 561), (339, 252, 59, 565), (186, 218, 564, 76), (154, 566, 276, 36), (355, 62, 568, 69), (361, 99, 219, 570), (424, 40, 217, 571), (57, 474, 571, 217), (278, 175, 572, 172), (388, 386, 573, 144), (214, 574, 533, 64), (170, 159, 575, 296), (369, 578, 57, 217), (340, 370, 579, 467), (469, 248, 581, 60), (581, 248, 583, 427), (246, 427, 583, 594), (347, 128, 584, 350), (429, 223, 585, 182), (72, 182, 585, 259), (256, 586, 354, 356), (592, 106, 354, 586), (601, 595, 226, 234), (590, 588, 592, 498), (589, 176, 174, 591), (14, 242, 596, 291), (107, 224, 597, 397), (292, 600, 231, 598), (251, 323, 292, 598), (123, 601, 587, 599), (312, 343, 602, 505), (81, 603, 124, 377), (313, 301, 604, 501), (313, 501, 611, 342), (56, 607, 510, 88), (113, 236, 608, 610), (233, 389, 613, 391), (85, 613, 389, 235), (275, 614, 273, 220), (47, 322, 392), (322, 209, 392), (144, 573, 38), (144, 38, 394), (42, 493, 360, 203)])
me_rock_large1_small.polygons.foreach_set('use_smooth', [True] * 753)
me_rock_large1_small.polygons.foreach_set('material_index', [1, 1, 1, 1, 1, 1, 1, 1, 1, 1, 1, 1, 1, 1, 1, 1, 1, 1, 1, 1, 1, 1, 1, 1, 1, 1, 1, 1, 1, 1, 1, 1, 1, 1, 1, 1, 1, 1, 1, 1, 1, 1, 1, 1, 1, 1, 1, 1, 1, 1, 1, 1, 1, 1, 1, 1, 1, 1, 1, 1, 1, 1, 1, 1, 1, 1, 1, 1, 1, 1, 1, 1, 1, 1, 1, 1, 1, 1, 1, 1, 1, 1, 1, 1, 1, 1, 1, 1, 1, 1, 1, 1, 1, 1, 1, 1, 1, 1, 1, 1, 1, 1, 1, 1, 1, 1, 1, 1, 1, 1, 1, 1, 1, 1, 1, 1, 1, 1, 1, 1, 1, 1, 1, 1, 1, 1, 1, 1, 1, 1, 1, 1, 1, 1, 1, 1, 1, 1, 1, 1, 1, 1, 1, 1, 1, 1, 1, 1, 1, 1, 1, 1, 1, 1, 1, 1, 1, 1, 1, 1, 1, 1, 1, 1, 1, 1, 1, 1, 1, 1, 1, 1, 1, 1, 1, 1, 1, 1, 1, 1, 1, 1, 1, 1, 1, 1, 1, 1, 1, 1, 1, 1, 1, 1, 1, 1, 1, 1, 1, 1, 1, 1, 1, 1, 1, 1, 1, 1, 1, 1, 1, 1, 1, 1, 1, 1, 1, 1, 1, 1, 1, 1, 1, 1, 1, 1, 1, 1, 1, 1, 1, 1, 1, 1, 1, 1, 1, 1, 1, 1, 1, 1, 1, 1, 1, 1, 1, 1, 1, 1, 1, 1, 1, 1, 1, 1, 1, 1, 1, 1, 1, 1, 1, 1, 1, 1, 1, 1, 1, 1, 1, 1, 1, 1, 1, 1, 1, 1, 1, 1, 1, 1, 1, 1, 1, 1, 1, 1, 1, 1, 1, 1, 1, 1, 1, 1, 1, 1, 1, 1, 1, 1, 1, 1, 1, 1, 1, 1, 1, 1, 1, 1, 1, 1, 1, 1, 1, 1, 1, 1, 1, 1, 1, 1, 1, 1, 1, 1, 1, 1, 1, 1, 1, 1, 1, 1, 1, 1, 1, 1, 1, 1, 1, 1, 1, 1, 1, 1, 1, 1, 1, 1, 1, 1, 1, 1, 1, 1, 1, 1, 1, 1, 1, 1, 1, 1, 1, 1, 1, 1, 1, 1, 1, 1, 1, 1, 1, 1, 1, 1, 1, 1, 1, 1, 1, 1, 1, 1, 1, 1, 1, 1, 1, 1, 1, 1, 1, 1, 1, 1, 1, 1, 1, 1, 1, 1, 1, 1, 1, 1, 1, 1, 1, 1, 1, 1, 1, 1, 1, 1, 1, 1, 1, 1, 1, 1, 1, 1, 1, 1, 1, 1, 1, 1, 1, 1, 1, 1, 1, 1, 1, 1, 1, 1, 1, 1, 1, 1, 1, 1, 1, 1, 1, 1, 1, 1, 1, 1, 1, 1, 1, 1, 1, 1, 1, 1, 1, 1, 1, 1, 1, 1, 1, 1, 1, 1, 1, 1, 1, 1, 1, 1, 1, 1, 1, 1, 1, 1, 1, 1, 1, 1, 1, 1, 1, 1, 1, 1, 1, 1, 1, 1, 1, 1, 1, 1, 1, 1, 1, 1, 1, 1, 1, 1, 1, 1, 1, 1, 1, 1, 1, 1, 1, 1, 1, 1, 1, 1, 1, 1, 1, 1, 1, 1, 1, 1, 1, 1, 1, 1, 1, 1, 1, 1, 1, 1, 1, 1, 1, 1, 1, 1, 1, 1, 1, 1, 1, 1, 1, 1, 1, 1, 1, 1, 1, 1, 1, 1, 1, 1, 1, 1, 1, 1, 1, 1, 1, 1, 1, 1, 1, 1, 1, 1, 1, 1, 1, 1, 1, 1, 1, 1, 1, 1, 1, 1, 1, 1, 1, 1, 1, 1, 1, 1, 1, 1, 1, 1, 1, 1, 1, 1, 1, 1, 1, 1, 1, 1, 1, 1, 1, 1, 1, 1, 1, 1, 1, 1, 1, 1, 1, 1, 1, 1, 1, 1, 1, 1, 1, 1, 1, 1, 1, 1, 1, 1, 1, 1, 1, 1, 1, 1, 1, 1, 1, 1, 1, 1, 1, 1, 1, 1, 1, 1, 1, 1, 1, 1, 1, 1, 1, 1, 1, 1, 1, 1, 1, 1, 1, 1, 1, 1, 1, 1, 1, 1, 1, 1, 1, 1, 1, 1, 1, 1, 1, 1, 1, 1, 1, 1, 1, 1, 1, 1, 1, 1, 1, 1, 1, 1, 1, 1, 1, 1, 1, 1, 1, 1, 1, 1, 1, 1, 1, 1, 1, 1, 1, 1, 1, 1, 1, 1, 1, 1, 1, 1, 1, 1, 1, 1, 1, 1, 1, 1, 1, 1, 1, 1, 1, 1, 1, 1, 1])
_uv = me_rock_large1_small.uv_layers.new(name='UVTex')
_uv.uv.foreach_set('vector', [0.5584, 0.1564, 0.5408, 0.153, 0.5855, 0.1483, 0.4113, 0.7447, 0.3794, 0.7584, 0.3846, 0.7266, 0.5596, 0.1903, 0.5197, 0.2101, 0.4858, 0.1774, 0.6877, 0.3955, 0.6951, 0.3786, 0.7048, 0.3987, 0.6071, 0.2509, 0.5277, 0.2301, 0.5526, 0.2278, 0.1794, 0.9332, 0.1611, 0.8972, 0.18, 0.9166, 0.1018, 0.03728, 0.1288, 0.08627, 0.08101, 0.06165, 0.2041, 0.8116, 0.151, 0.766, 0.1795, 0.7501, 0.3874, 0.3568, 0.4371, 0.3761, 0.4328, 0.402, 0.5339, 0.5456, 0.566, 0.5284, 0.5158, 0.5846, 0.4416, 0.559, 0.4258, 0.6048, 0.3932, 0.6084, 0.4583, 0.7068, 0.46, 0.7377, 0.431, 0.7152, 0.6916, 0.255, 0.6969, 0.2875, 0.6713, 0.268, 0.522, 0.8771, 0.4477, 0.8529, 0.5063, 0.8451, 0.3878, 0.7944, 0.4083, 0.8126, 0.3708, 0.8162, 0.4523, 0.8005, 0.5063, 0.8451, 0.4438, 0.816, 0.3708, 0.9833, 0.3886, 0.9923, 0.3604, 0.9997, 0.02111, 0.5281, 0.0373, 0.5011, 0.04174, 0.5177, 0.311, 0.1566, 0.3767, 0.1352, 0.33, 0.1734, 0.112, 0.9479, 0.1356, 0.8949, 0.1241, 0.9481, 0.5117, 0.8962, 0.5008, 0.9086, 0.4697, 0.9201, 0.08101, 0.06165, 0.1502, 0.1159, 0.08982, 0.0798, 0.4815, 0.1052, 0.4678, 0.09769, 0.5369, 0.07344, 0.361, 0.4134, 0.3565, 0.3865, 0.3737, 0.3973, 0.1711, 0.1207, 0.196, 0.1163, 0.1853, 0.1289, 0.5747, 0.3536, 0.5892, 0.403, 0.5277, 0.371, 0.1391, 0.4519, 0.1545, 0.4499, 0.1539, 0.4688, 0.573, 0.6969, 0.5368, 0.7201, 0.5262, 0.6877, 0.1654, 0.1979, 0.2114, 0.2139, 0.1725, 0.2417, 0.2054, 0.6185, 0.2235, 0.6385, 0.2116, 0.643, 0.6402, 0.5866, 0.6526, 0.5324, 0.6585, 0.5654, 0.568, 0.7715, 0.6184, 0.7747, 0.525, 0.7925, 0.2404, 0.8741, 0.2268, 0.8538, 0.2486, 0.8645, 0.1356, 0.8949, 0.1487, 0.8603, 0.1529, 0.8736, 0.3799, 0.4533, 0.4013, 0.4872, 0.3651, 0.4624, 0.361, 0.4134, 0.3651, 0.4624, 0.3476, 0.4403, 0.08949, 0.492, 0.1177, 0.4974, 0.09195, 0.509, 0.1241, 0.9481, 0.1356, 0.8949, 0.1514, 0.9338, 0.1048, 0.5772, 0.1184, 0.5795, 0.05302, 0.6087, 0.2361, 0.6327, 0.2514, 0.6204, 0.257, 0.6406, 0.2116, 0.643, 0.2235, 0.6385, 0.2337, 0.6627, 0.4269, 0.2126, 0.4107, 0.2302, 0.3981, 0.2, 0.3651, 0.4624, 0.361, 0.4134, 0.3799, 0.4533, 0.4296, 0.1434, 0.4127, 0.139, 0.4238, 0.1168, 0.7097, 0.4133, 0.7473, 0.4209, 0.7218, 0.4257, 0.3614, 0.8721, 0.3852, 0.9407, 0.3655, 0.9182, 0.1477, 0.6932, 0.1033, 0.6994, 0.08227, 0.6926, 0.5284, 0.8149, 0.5687, 0.8229, 0.5063, 0.8451, 0.5687, 0.8229, 0.5861, 0.829, 0.5063, 0.8451, 0.1334, 0.1617, 0.1403, 0.1727, 0.1153, 0.2195, 0.5026, 0.5496, 0.4855, 0.6003, 0.4759, 0.5693, 0.6502, 0.1983, 0.6604, 0.2265, 0.5928, 0.1931, 0.1353, 0.5256, 0.1576, 0.5202, 0.1267, 0.5674, 0.08867, 0.759, 0.0758, 0.7443, 0.1179, 0.7627, 0.5541, 0.09652, 0.4815, 0.1052, 0.5998, 0.05658, 0.1711, 0.1207, 0.1853, 0.1289, 0.1555, 0.1414, 0.03667, 0.6839, 0.05261, 0.665, 0.04705, 0.6985, 0.6278, 0.5295, 0.6086, 0.5678, 0.5431, 0.6188, 0.03565, 0.5984, 0.0518, 0.5897, 0.05302, 0.6087, 0.2212, 0.5671, 0.2417, 0.5717, 0.2514, 0.6204, 0.2419, 0.5278, 0.2715, 0.5302, 0.2561, 0.5534, 0.01011, 0.9356, 0.04232, 0.8986, 0.07029, 0.9237, 0.566, 0.5284, 0.6081, 0.488, 0.6278, 0.5295, 0.09611, 0.6715, 0.08227, 0.6926, 0.07405, 0.6627, 0.5326, 0.1208, 0.5541, 0.09652, 0.5629, 0.1092, 0.4214, 0.1625, 0.4059, 0.1919, 0.4061, 0.1647, 0.5262, 0.6877, 0.4815, 0.7006, 0.4798, 0.677, 0.6961, 0.03292, 0.7008, 0.07123, 0.6803, 0.05873, 0.3591, 0.4978, 0.3476, 0.4403, 0.3651, 0.4624, 0.3852, 0.9407, 0.419, 0.9668, 0.3843, 0.9638, 0.3843, 0.9638, 0.3691, 0.971, 0.3852, 0.9407, 0.2945, 0.4589, 0.2983, 0.4725, 0.2841, 0.4815, 0.6353, 0.4228, 0.6582, 0.4018, 0.6625, 0.4304, 0.7461, 0.3913, 0.7624, 0.3794, 0.7473, 0.4209, 0.05093, 0.8162, 0.1232, 0.8162, 0.09324, 0.8308, 0.7448, 0.373, 0.7624, 0.3794, 0.7461, 0.3913, 0.4529, 0.6155, 0.4732, 0.6204, 0.4608, 0.6342, 0.01436, 0.7805, 0.03053, 0.7792, 0.01985, 0.799, 0.439, 0.3491, 0.49, 0.3694, 0.4371, 0.3761, 0.2352, 0.9284, 0.2338, 0.8932, 0.2404, 0.8741, 0.2338, 0.8932, 0.2268, 0.8538, 0.2404, 0.8741, 0.1841, 0.7342, 0.1544, 0.7217, 0.1886, 0.7212, 0.2337, 0.4107, 0.2771, 0.4496, 0.257, 0.4401, 0.2995, 0.9041, 0.2834, 0.8814, 0.2959, 0.859, 0.3886, 0.09582, 0.3981, 0.1061, 0.3767, 0.1352, 0.7064, 0.3739, 0.6951, 0.3786, 0.6876, 0.3581, 0.4436, 0.1529, 0.4494, 0.1163, 0.4639, 0.1393, 0.6819, 0.2209, 0.6969, 0.2143, 0.6916, 0.255, 0.01446, 0.3601, 0.05923, 0.3565, 0.02508, 0.3854, 0.5276, 0.4849, 0.5405, 0.489, 0.566, 0.5284, 0.02423, 0.7402, 0.04393, 0.7609, 0.02111, 0.7573, 0.473, 0.03406, 0.5214, 0.02657, 0.5281, 0.04441, 0.6872, 0.1249, 0.6965, 0.1483, 0.6834, 0.1711, 0.2383, 0.7516, 0.2492, 0.7258, 0.2642, 0.7458, 0.2909, 0.7367, 0.2642, 0.7458, 0.2492, 0.7258, 0.5928, 0.1931, 0.5526, 0.2278, 0.5596, 0.1903, 0.2268, 0.8538, 0.2041, 0.8116, 0.2486, 0.8645, 0.6071, 0.2509, 0.576, 0.2494, 0.5277, 0.2301, 0.6071, 0.2509, 0.6155, 0.2724, 0.576, 0.2494, 0.1182, 0.433, 0.1451, 0.4089, 0.1391, 0.4519, 0.669, 0.09882, 0.6965, 0.1019, 0.6971, 0.1128, 0.2623, 0.6906, 0.2655, 0.6716, 0.2856, 0.6934, 0.6713, 0.268, 0.6499, 0.2692, 0.6577, 0.245, 0.6499, 0.2692, 0.6713, 0.268, 0.6536, 0.2897, 0.4328, 0.402, 0.4998, 0.3971, 0.4787, 0.4124, 0.4328, 0.402, 0.4787, 0.4124, 0.45, 0.4199, 0.06948, 0.06339, 0.08101, 0.06165, 0.08982, 0.0798, 0.1356, 0.8949, 0.1529, 0.8736, 0.1611, 0.8972, 0.007606, 0.4332, 0.03674, 0.4185, 0.02542, 0.4354, 0.07951, 0.5574, 0.07442, 0.5449, 0.08441, 0.5333, 0.05658, 0.5326, 0.06855, 0.5437, 0.0632, 0.5613, 0.3775, 0.6715, 0.4017, 0.7008, 0.3773, 0.6908, 0.5353, 0.6397, 0.639, 0.6463, 0.6498, 0.6623, 0.05876, 0.2521, 0.08191, 0.2919, 0.06233, 0.2749, 0.4959, 0.4772, 0.5269, 0.443, 0.4922, 0.492, 0.4017, 0.7008, 0.3846, 0.7266, 0.3773, 0.6908, 0.6536, 0.2897, 0.6851, 0.3074, 0.6482, 0.3164, 0.1092, 0.2905, 0.1249, 0.2864, 0.1167, 0.3049, 0.4698, 0.5116, 0.4959, 0.4772, 0.4922, 0.492, 0.2268, 0.8538, 0.2119, 0.8339, 0.2041, 0.8116, 0.2362, 0.05783, 0.2635, 0.1549, 0.239, 0.123, 0.6238, 0.4675, 0.6537, 0.482, 0.6081, 0.488, 0.2052, 0.7073, 0.19, 0.7044, 0.1663, 0.6862, 0.1886, 0.7212, 0.2052, 0.7073, 0.1841, 0.7342, 0.2096, 0.4855, 0.2178, 0.4802, 0.2197, 0.4961, 0.06095, 0.6175, 0.07754, 0.6479, 0.05014, 0.6553, 0.05014, 0.6553, 0.07754, 0.6479, 0.1022, 0.6627, 0.03603, 0.9496, 0.01011, 0.9356, 0.06965, 0.9542, 0.2108, 0.1347, 0.2353, 0.1692, 0.1978, 0.1402, 0.0373, 0.5011, 0.05918, 0.4948, 0.04174, 0.5177, 0.4436, 0.1529, 0.4039, 0.1369, 0.4296, 0.1434, 0.4815, 0.1052, 0.5369, 0.07344, 0.5998, 0.05658, 0.2197, 0.4961, 0.2322, 0.5076, 0.1946, 0.5135, 0.5369, 0.07344, 0.5281, 0.04441, 0.5656, 0.03745, 0.1946, 0.5135, 0.2322, 0.5076, 0.2177, 0.5178, 0.3214, 0.8159, 0.3037, 0.8071, 0.3184, 0.7996, 0.2052, 0.7073, 0.1663, 0.6862, 0.1973, 0.6856, 0.1544, 0.7217, 0.1322, 0.7311, 0.09806, 0.7265, 0.6834, 0.1711, 0.6759, 0.1783, 0.6435, 0.1723, 0.1886, 0.7212, 0.19, 0.7044, 0.2052, 0.7073, 0.2052, 0.7073, 0.1795, 0.7501, 0.1841, 0.7342, 0.1765, 0.6031, 0.2128, 0.6028, 0.2054, 0.6185, 0.1782, 0.5144, 0.2069, 0.54, 0.2212, 0.5671, 0.5259, 0.7624, 0.568, 0.7715, 0.525, 0.7925, 0.5259, 0.7624, 0.525, 0.7925, 0.5143, 0.7636, 0.5143, 0.7636, 0.4849, 0.7544, 0.4968, 0.7472, 0.4238, 0.1168, 0.4127, 0.139, 0.4205, 0.09758, 0.5304, 0.1722, 0.5169, 0.1525, 0.5408, 0.153, 0.4523, 0.8005, 0.3878, 0.7944, 0.407, 0.789, 0.02017, 0.8748, 0.01169, 0.8527, 0.03998, 0.867, 0.01507, 0.2342, 0.09272, 0.2499, 0.05876, 0.2521, 0.1296, 0.6507, 0.1533, 0.6439, 0.1676, 0.6595, 0.2187, 0.6791, 0.1982, 0.6644, 0.2392, 0.6649, 0.4028, 0.8674, 0.3992, 0.9045, 0.3844, 0.8647, 0.6693, 0.588, 0.6805, 0.5787, 0.6818, 0.5948, 0.1398, 0.8033, 0.1464, 0.7913, 0.1462, 0.8196, 0.6379, 0.1319, 0.669, 0.09882, 0.6628, 0.1245, 0.1529, 0.1806, 0.1654, 0.1979, 0.1276, 0.2227, 0.5892, 0.403, 0.5803, 0.4321, 0.5581, 0.4104, 0.05559, 0.7307, 0.0758, 0.7443, 0.05942, 0.7468, 0.5143, 0.7636, 0.4997, 0.7679, 0.4849, 0.7544, 0.46, 0.7377, 0.4352, 0.7597, 0.431, 0.7494, 0.05091, 0.7828, 0.05845, 0.8092, 0.05093, 0.8162, 0.2522, 0.4599, 0.2603, 0.4557, 0.272, 0.4633, 0.5368, 0.7201, 0.6129, 0.723, 0.58, 0.7301, 0.05677, 0.7065, 0.06485, 0.7147, 0.05559, 0.7307, 0.1267, 0.5674, 0.1596, 0.5537, 0.1184, 0.5795, 0.08441, 0.5333, 0.1267, 0.5674, 0.1184, 0.5795, 0.2492, 0.7258, 0.2213, 0.7032, 0.2508, 0.7121, 0.1851, 0.3524, 0.2052, 0.3429, 0.1898, 0.3991, 0.3844, 0.8647, 0.3614, 0.8721, 0.356, 0.8521, 0.196, 0.1163, 0.239, 0.123, 0.2108, 0.1347, 0.2694, 0.5853, 0.2839, 0.6102, 0.273, 0.6202, 0.1062, 0.6271, 0.1214, 0.6173, 0.1296, 0.6507, 0.4855, 0.6003, 0.4992, 0.6021, 0.4732, 0.6204, 0.1782, 0.5144, 0.1946, 0.5135, 0.2069, 0.54, 0.1942, 0.4948, 0.1946, 0.5135, 0.1782, 0.5144, 0.4992, 0.6021, 0.5158, 0.5846, 0.5431, 0.6188, 0.4855, 0.6003, 0.5158, 0.5846, 0.4992, 0.6021, 0.5259, 0.7624, 0.5143, 0.7636, 0.4968, 0.7472, 0.0632, 0.5613, 0.07951, 0.5574, 0.0518, 0.5897, 0.4815, 0.7006, 0.4583, 0.7068, 0.4335, 0.6805, 0.1614, 0.3899, 0.1898, 0.3991, 0.1639, 0.4087, 0.3797, 0.3346, 0.388, 0.3301, 0.3874, 0.3568, 0.6379, 0.1319, 0.6272, 0.1409, 0.5954, 0.1411, 0.1502, 0.1159, 0.1419, 0.1403, 0.1261, 0.1368, 0.1214, 0.6173, 0.1787, 0.5813, 0.1765, 0.6031, 0.5277, 0.2301, 0.5271, 0.2552, 0.5107, 0.234, 0.1464, 0.7913, 0.1417, 0.7763, 0.151, 0.766, 0.7711, 0.3357, 0.7711, 0.3581, 0.7624, 0.3794, 0.2362, 0.458, 0.2415, 0.4846, 0.229, 0.4717, 0.149, 0.7288, 0.1284, 0.7486, 0.1322, 0.7311, 0.149, 0.7288, 0.1322, 0.7311, 0.1544, 0.7217, 0.2065, 0.4648, 0.2178, 0.4802, 0.2096, 0.4855, 0.4937, 0.2601, 0.4624, 0.2651, 0.4703, 0.2401, 0.4706, 0.2216, 0.4368, 0.207, 0.4421, 0.1839, 0.4205, 0.4623, 0.4659, 0.469, 0.4386, 0.471, 0.4706, 0.2216, 0.4269, 0.2126, 0.4368, 0.207, 0.1663, 0.6862, 0.1477, 0.6932, 0.08227, 0.6926, 0.1663, 0.6862, 0.19, 0.7044, 0.1477, 0.6932, 0.6013, 0.2971, 0.5719, 0.2992, 0.6155, 0.2724, 0.07568, 0.7598, 0.08469, 0.7637, 0.07181, 0.7797, 0.08867, 0.759, 0.1026, 0.7817, 0.08469, 0.7637, 0.07568, 0.7598, 0.08867, 0.759, 0.08469, 0.7637, 0.0758, 0.7443, 0.08867, 0.759, 0.07568, 0.7598, 0.02237, 0.6191, 0.02391, 0.6044, 0.03555, 0.6335, 0.4933, 0.9521, 0.4746, 0.9698, 0.5008, 0.9086, 0.04076, 0.5673, 0.03565, 0.5984, 0.02391, 0.6044, 0.4727, 0.1569, 0.4436, 0.1529, 0.5169, 0.1525, 0.4214, 0.1625, 0.4436, 0.1529, 0.4727, 0.1569, 0.4214, 0.1625, 0.4727, 0.1569, 0.4836, 0.163, 0.4836, 0.163, 0.4727, 0.1569, 0.5169, 0.1525, 0.1774, 0.06527, 0.206, 0.04047, 0.1963, 0.07866, 0.1362, 0.504, 0.1539, 0.4688, 0.1467, 0.4986, 0.2316, 0.07753, 0.2362, 0.05783, 0.239, 0.123, 0.4494, 0.1163, 0.4538, 0.0997, 0.4678, 0.09769, 0.06398, 0.3487, 0.1032, 0.3783, 0.08258, 0.3699, 0.3846, 0.7266, 0.363, 0.7401, 0.3592, 0.732, 0.05923, 0.3565, 0.06398, 0.3487, 0.08258, 0.3699, 0.4928, 0.451, 0.5269, 0.443, 0.4959, 0.4772, 0.1639, 0.4087, 0.1898, 0.3991, 0.1773, 0.4349, 0.4678, 0.09769, 0.4538, 0.0997, 0.4797, 0.07809, 0.5916, 0.7642, 0.6184, 0.7747, 0.568, 0.7715, 0.04705, 0.6985, 0.08227, 0.6926, 0.05677, 0.7065, 0.07089, 0.5393, 0.07442, 0.5449, 0.06855, 0.5437, 0.6661, 0.3449, 0.6745, 0.3677, 0.6487, 0.3785, 0.4624, 0.2651, 0.4411, 0.2554, 0.43, 0.2397, 0.5719, 0.2992, 0.5441, 0.2879, 0.5568, 0.2803, 0.5307, 0.1317, 0.4639, 0.1393, 0.5326, 0.1208, 0.3063, 0.6267, 0.3279, 0.6367, 0.316, 0.642, 0.3691, 0.971, 0.3708, 0.9833, 0.3566, 0.9776, 0.7248, 0.3745, 0.7221, 0.3923, 0.7064, 0.3739, 0.2069, 0.54, 0.2176, 0.5375, 0.2264, 0.5487, 0.7221, 0.3923, 0.7097, 0.4133, 0.7048, 0.3987, 0.1153, 0.2195, 0.1112, 0.2529, 0.09272, 0.2499, 0.4922, 0.492, 0.4967, 0.5057, 0.4698, 0.5116, 0.4922, 0.492, 0.5139, 0.5121, 0.4967, 0.5057, 0.6692, 0.328, 0.6661, 0.3449, 0.6555, 0.3293, 0.1288, 0.08627, 0.1711, 0.1207, 0.1502, 0.1159, 0.08101, 0.06165, 0.1288, 0.08627, 0.1502, 0.1159, 0.5269, 0.443, 0.5702, 0.455, 0.5529, 0.4683, 0.5529, 0.4683, 0.5702, 0.455, 0.5405, 0.489, 0.4477, 0.8529, 0.4028, 0.8674, 0.4208, 0.8527, 0.6634, 0.9195, 0.6343, 0.9155, 0.6494, 0.8974, 0.1959, 0.31, 0.1902, 0.3212, 0.1651, 0.328, 0.6625, 0.4304, 0.6779, 0.4313, 0.6718, 0.446, 0.09195, 0.509, 0.08441, 0.5333, 0.07472, 0.5262, 0.6536, 0.2897, 0.619, 0.3049, 0.6013, 0.2971, 0.622, 0.3219, 0.6013, 0.2971, 0.619, 0.3049, 0.2956, 0.8123, 0.3037, 0.8071, 0.3214, 0.8159, 0.2187, 0.6791, 0.1973, 0.6856, 0.1663, 0.6862, 0.5408, 0.153, 0.5662, 0.1447, 0.5855, 0.1483, 0.2588, 0.1995, 0.2669, 0.1972, 0.2577, 0.2137, 0.09372, 0.4546, 0.08949, 0.492, 0.07974, 0.4741, 0.05918, 0.4948, 0.07974, 0.4741, 0.08949, 0.492, 0.2514, 0.1944, 0.2669, 0.1972, 0.2588, 0.1995, 0.2443, 0.2031, 0.2577, 0.2137, 0.2421, 0.2315, 0.6577, 0.245, 0.6604, 0.2265, 0.6819, 0.2209, 0.6577, 0.245, 0.6071, 0.2509, 0.6604, 0.2265, 0.1991, 0.9358, 0.18, 0.9166, 0.2352, 0.9284, 0.4697, 0.9201, 0.4362, 0.9219, 0.4515, 0.8926, 0.5277, 0.371, 0.5892, 0.403, 0.49, 0.3694, 0.6591, 0.4485, 0.6664, 0.4804, 0.6537, 0.482, 0.4119, 0.2425, 0.4107, 0.2302, 0.43, 0.2397, 0.6658, 0.5111, 0.6785, 0.5071, 0.6703, 0.5192, 0.2694, 0.5853, 0.271, 0.5769, 0.2839, 0.6102, 0.5808, 0.9804, 0.56, 0.9711, 0.5943, 0.9629, 0.6555, 0.6397, 0.6796, 0.6235, 0.6695, 0.6379, 0.4933, 0.9521, 0.5072, 0.9633, 0.4746, 0.9698, 0.6278, 0.5295, 0.6526, 0.5324, 0.6257, 0.5441, 0.6086, 0.5678, 0.6278, 0.5295, 0.6257, 0.5441, 0.6818, 0.5948, 0.6796, 0.6235, 0.6555, 0.6397, 0.2712, 0.9161, 0.2494, 0.9269, 0.2352, 0.9284, 0.6086, 0.5678, 0.6071, 0.5792, 0.5431, 0.6188, 0.6086, 0.5678, 0.6257, 0.5441, 0.6071, 0.5792, 0.1062, 0.6271, 0.1296, 0.6507, 0.1022, 0.6627, 0.07754, 0.6479, 0.07528, 0.4368, 0.06657, 0.3966, 0.1106, 0.4108, 0.1182, 0.433, 0.566, 0.5284, 0.5339, 0.5456, 0.5139, 0.5121, 0.5276, 0.4849, 0.1823, 0.8895, 0.2338, 0.8932, 0.2352, 0.9284, 0.18, 0.9166, 0.1663, 0.6862, 0.08227, 0.6926, 0.09611, 0.6715, 0.1652, 0.6737, 0.151, 0.766, 0.1584, 0.8223, 0.1462, 0.8196, 0.1464, 0.7913, 0.09272, 0.2499, 0.01507, 0.2342, 0.02441, 0.1516, 0.07804, 0.1587, 0.6071, 0.2509, 0.5526, 0.2278, 0.5928, 0.1931, 0.6604, 0.2265, 0.6184, 0.7747, 0.5916, 0.7642, 0.6129, 0.723, 0.6403, 0.726, 0.2362, 0.05783, 0.2785, 0.06217, 0.311, 0.1566, 0.2635, 0.1549, 0.1391, 0.4519, 0.1177, 0.4974, 0.08949, 0.492, 0.09372, 0.4546, 0.1179, 0.7627, 0.0758, 0.7443, 0.1008, 0.7362, 0.1284, 0.7486, 0.4515, 0.8926, 0.4362, 0.9219, 0.3992, 0.9045, 0.4028, 0.8674, 0.2065, 0.4648, 0.1773, 0.4349, 0.1898, 0.3991, 0.2337, 0.4107, 0.4538, 0.0997, 0.4205, 0.09758, 0.4253, 0.06298, 0.4364, 0.05603, 0.439, 0.3491, 0.4646, 0.3329, 0.5019, 0.3426, 0.49, 0.3694, 0.5861, 0.829, 0.5493, 0.866, 0.522, 0.8771, 0.5063, 0.8451, 0.07029, 0.9237, 0.1356, 0.8949, 0.112, 0.9479, 0.09702, 0.9472, 0.5656, 0.03745, 0.5723, 0.0139, 0.63, 0.01992, 0.6145, 0.0348, 0.5584, 0.1564, 0.5855, 0.1483, 0.593, 0.1747, 0.5606, 0.1728, 0.04393, 0.7609, 0.02423, 0.7402, 0.05559, 0.7307, 0.05942, 0.7468, 0.3992, 0.9045, 0.4362, 0.9219, 0.419, 0.9668, 0.3852, 0.9407, 0.7064, 0.3739, 0.7136, 0.3561, 0.7234, 0.3563, 0.7248, 0.3745, 0.4858, 0.1774, 0.4836, 0.163, 0.5169, 0.1525, 0.5304, 0.1722, 0.4698, 0.5116, 0.4659, 0.469, 0.4928, 0.451, 0.4959, 0.4772, 0.3737, 0.3973, 0.3641, 0.3531, 0.3874, 0.3568, 0.4328, 0.402, 0.7008, 0.07123, 0.6965, 0.1019, 0.669, 0.09882, 0.6803, 0.05873, 0.06398, 0.3487, 0.09276, 0.3403, 0.1228, 0.3695, 0.1032, 0.3783, 0.1539, 0.4688, 0.1545, 0.4499, 0.1639, 0.4087, 0.1773, 0.4349, 0.1695, 0.02533, 0.153, 0.05622, 0.1191, 0.0, 0.1483, 0.005093, 0.4296, 0.2893, 0.4756, 0.2841, 0.4797, 0.3213, 0.4516, 0.3211, 0.5158, 0.5846, 0.566, 0.5284, 0.6278, 0.5295, 0.5431, 0.6188, 0.2352, 0.9284, 0.2404, 0.8741, 0.2742, 0.8863, 0.2712, 0.9161, 0.6536, 0.2897, 0.6482, 0.3164, 0.622, 0.3219, 0.619, 0.3049, 0.4138, 0.8342, 0.3844, 0.8647, 0.356, 0.8521, 0.3628, 0.8345, 0.6555, 0.6397, 0.655, 0.6091, 0.6693, 0.588, 0.6818, 0.5948, 0.5687, 0.8229, 0.5284, 0.8149, 0.525, 0.7925, 0.6184, 0.7747, 0.3943, 0.5709, 0.3932, 0.6084, 0.3648, 0.6102, 0.3568, 0.5816, 0.422, 0.5382, 0.3865, 0.5275, 0.4013, 0.4872, 0.4185, 0.5057, 0.6416, 0.8177, 0.5687, 0.8229, 0.6184, 0.7747, 0.6448, 0.7979, 0.2841, 0.4815, 0.272, 0.4633, 0.2771, 0.4496, 0.2945, 0.4589, 0.2337, 0.4107, 0.2831, 0.3823, 0.3066, 0.4049, 0.2771, 0.4496, 0.4797, 0.07809, 0.459, 0.05341, 0.473, 0.03406, 0.5281, 0.04441, 0.5629, 0.1092, 0.5954, 0.1411, 0.5855, 0.1483, 0.5662, 0.1447, 0.4516, 0.3211, 0.4227, 0.3196, 0.4136, 0.2998, 0.4296, 0.2893, 2.497e-06, 0.9026, 0.02017, 0.8748, 0.04232, 0.8986, 0.01011, 0.9356, 0.6745, 0.3677, 0.6661, 0.3449, 0.6692, 0.328, 0.6876, 0.34, 0.4119, 0.2425, 0.43, 0.2397, 0.4411, 0.2554, 0.4088, 0.2642, 0.4238, 0.1168, 0.4494, 0.1163, 0.4436, 0.1529, 0.4296, 0.1434, 0.3843, 0.9638, 0.419, 0.9668, 0.4148, 0.9933, 0.3886, 0.9923, 0.7475, 0.3586, 0.7234, 0.3563, 0.7223, 0.3386, 0.7527, 0.3363, 0.5568, 0.2803, 0.5271, 0.2552, 0.5277, 0.2301, 0.576, 0.2494, 0.3614, 0.8721, 0.3844, 0.8647, 0.3992, 0.9045, 0.3852, 0.9407, 0.1719, 0.1594, 0.1978, 0.1402, 0.2353, 0.1692, 0.2178, 0.1871, 0.239, 0.123, 0.196, 0.1163, 0.1963, 0.07866, 0.2316, 0.07753, 0.1539, 0.4688, 0.1773, 0.4349, 0.2065, 0.4648, 0.1806, 0.4844, 0.6353, 0.4228, 0.6591, 0.4485, 0.6537, 0.482, 0.6238, 0.4675, 0.2508, 0.7121, 0.2213, 0.7032, 0.2187, 0.6791, 0.2623, 0.6906, 0.5596, 0.1903, 0.5526, 0.2278, 0.5277, 0.2301, 0.5197, 0.2101, 0.6238, 0.4675, 0.5803, 0.4321, 0.5892, 0.403, 0.6353, 0.4228, 0.1555, 0.1414, 0.1853, 0.1289, 0.1978, 0.1402, 0.1719, 0.1594, 0.1795, 0.7501, 0.217, 0.7536, 0.2398, 0.8032, 0.2041, 0.8116, 0.2959, 0.859, 0.258, 0.8513, 0.2732, 0.8119, 0.2956, 0.8123, 0.6257, 0.9622, 0.6343, 0.9155, 0.6634, 0.9195, 0.6651, 0.9636, 0.1782, 0.5144, 0.2212, 0.5671, 0.1787, 0.5813, 0.1596, 0.5537, 0.5967, 0.8931, 0.5836, 0.9387, 0.5464, 0.9341, 0.5512, 0.9006, 0.2546, 0.4781, 0.2522, 0.4599, 0.272, 0.4633, 0.2769, 0.4904, 0.6707, 0.03229, 0.6549, 0.05134, 0.645, 0.03129, 0.65, 0.01592, 0.1667, 0.8473, 0.2119, 0.8339, 0.2268, 0.8538, 0.1529, 0.8736, 0.647, 0.7727, 0.6403, 0.726, 0.6633, 0.7133, 0.6651, 0.7591, 0.6136, 0.3422, 0.6555, 0.3293, 0.6661, 0.3449, 0.6487, 0.3785, 0.2014, 0.2617, 0.2463, 0.2869, 0.1959, 0.31, 0.1808, 0.2948, 0.2054, 0.6185, 0.1835, 0.6438, 0.1533, 0.6439, 0.1765, 0.6031, 0.1725, 0.2417, 0.1457, 0.2779, 0.1249, 0.2864, 0.1282, 0.2492, 0.08191, 0.2919, 0.05876, 0.2521, 0.09272, 0.2499, 0.1021, 0.2842, 2.497e-06, 0.9026, 0.002492, 0.8472, 0.01169, 0.8527, 0.02017, 0.8748, 0.2508, 0.7121, 0.2623, 0.6906, 0.2856, 0.6934, 0.2825, 0.7186, 0.4698, 0.5116, 0.5081, 0.5227, 0.4416, 0.559, 0.422, 0.5382, 0.5139, 0.5121, 0.4922, 0.492, 0.5269, 0.443, 0.5276, 0.4849, 0.6099, 0.09535, 0.6313, 0.06103, 0.669, 0.09882, 0.6379, 0.1319, 0.1092, 0.2905, 0.1112, 0.2529, 0.1282, 0.2492, 0.1249, 0.2864, 0.1467, 0.4986, 0.1675, 0.5047, 0.1782, 0.5144, 0.1576, 0.5202, 0.09195, 0.509, 0.1177, 0.4974, 0.1362, 0.504, 0.1353, 0.5256, 0.07804, 0.1587, 0.1334, 0.1617, 0.1153, 0.2195, 0.09272, 0.2499, 0.4639, 0.1393, 0.4494, 0.1163, 0.4678, 0.09769, 0.4815, 0.1052, 0.2353, 0.1692, 0.2514, 0.1944, 0.2443, 0.2031, 0.2178, 0.1871, 0.4364, 0.05603, 0.459, 0.05341, 0.4797, 0.07809, 0.4538, 0.0997, 0.1228, 0.3695, 0.1462, 0.3688, 0.1614, 0.3899, 0.1349, 0.3951, 0.2128, 0.6028, 0.2212, 0.5671, 0.2514, 0.6204, 0.2361, 0.6327, 0.5747, 0.3536, 0.5277, 0.371, 0.5324, 0.3451, 0.5514, 0.3344, 0.4335, 0.6805, 0.4583, 0.7068, 0.431, 0.7152, 0.4017, 0.7008, 0.1835, 0.6438, 0.2054, 0.6185, 0.2116, 0.643, 0.1964, 0.6584, 0.04174, 0.5177, 0.05918, 0.4948, 0.08949, 0.492, 0.09195, 0.509, 0.4706, 0.2216, 0.4421, 0.1839, 0.4858, 0.1774, 0.5197, 0.2101, 0.4706, 0.2216, 0.5107, 0.234, 0.4937, 0.2601, 0.4703, 0.2401, 0.5369, 0.07344, 0.4678, 0.09769, 0.4797, 0.07809, 0.5281, 0.04441, 0.7097, 0.4133, 0.7221, 0.3923, 0.7461, 0.3913, 0.7473, 0.4209, 0.5967, 0.8931, 0.6343, 0.9155, 0.5981, 0.9492, 0.5836, 0.9387, 0.1808, 0.2948, 0.1457, 0.2779, 0.1725, 0.2417, 0.2014, 0.2617, 0.1651, 0.328, 0.1167, 0.3049, 0.1249, 0.2864, 0.1959, 0.31, 0.4858, 0.1774, 0.5304, 0.1722, 0.5606, 0.1728, 0.5596, 0.1903, 0.04705, 0.6985, 0.02423, 0.7402, 0.01071, 0.6974, 0.03667, 0.6839, 0.1782, 0.5144, 0.1596, 0.5537, 0.1267, 0.5674, 0.1576, 0.5202, 0.2415, 0.4846, 0.2556, 0.5045, 0.2322, 0.5076, 0.2197, 0.4961, 0.06095, 0.6175, 0.05302, 0.6087, 0.1184, 0.5795, 0.1021, 0.5979, 0.1356, 0.8949, 0.07029, 0.9237, 0.09918, 0.8735, 0.1487, 0.8603, 0.05712, 0.8816, 0.09324, 0.8308, 0.1232, 0.8162, 0.09918, 0.8735, 0.1184, 0.5795, 0.1214, 0.6173, 0.1062, 0.6271, 0.1021, 0.5979, 0.311, 0.1566, 0.2785, 0.06217, 0.3886, 0.09582, 0.3767, 0.1352, 0.5353, 0.6397, 0.4732, 0.6204, 0.4992, 0.6021, 0.5431, 0.6188, 0.6911, 0.4217, 0.7097, 0.4133, 0.7218, 0.4257, 0.7014, 0.444, 0.01404, 0.639, 0.02237, 0.6191, 0.03555, 0.6335, 0.03041, 0.6503, 0.1795, 0.7501, 0.2052, 0.7073, 0.2213, 0.7032, 0.217, 0.7536, 0.1477, 0.6932, 0.1544, 0.7217, 0.09806, 0.7265, 0.1033, 0.6994, 0.3708, 0.8162, 0.4083, 0.8126, 0.4138, 0.8342, 0.3628, 0.8345, 0.5063, 0.8451, 0.4138, 0.8342, 0.4083, 0.8126, 0.4438, 0.816, 0.2421, 0.2315, 0.2014, 0.2617, 0.1725, 0.2417, 0.2114, 0.2139, 0.3843, 0.9638, 0.3886, 0.9923, 0.3708, 0.9833, 0.3691, 0.971, 0.6313, 0.06103, 0.6549, 0.05134, 0.6803, 0.05873, 0.669, 0.09882, 0.5581, 0.4104, 0.5269, 0.443, 0.4787, 0.4124, 0.4998, 0.3971, 0.6403, 0.726, 0.6389, 0.7036, 0.6617, 0.6961, 0.6633, 0.7133, 0.02423, 0.7402, 0.04705, 0.6985, 0.05677, 0.7065, 0.05559, 0.7307, 0.1284, 0.7486, 0.1008, 0.7362, 0.09806, 0.7265, 0.1322, 0.7311, 0.1614, 0.3899, 0.1645, 0.3504, 0.1851, 0.3524, 0.1898, 0.3991, 0.2534, 0.362, 0.2337, 0.4107, 0.1898, 0.3991, 0.2052, 0.3429, 0.1153, 0.2195, 0.1403, 0.1727, 0.1529, 0.1806, 0.1276, 0.2227, 0.4937, 0.2601, 0.5107, 0.234, 0.5271, 0.2552, 0.52, 0.2843, 0.1725, 0.2417, 0.1282, 0.2492, 0.1276, 0.2227, 0.1654, 0.1979, 0.1362, 0.504, 0.1467, 0.4986, 0.1576, 0.5202, 0.1353, 0.5256, 0.1417, 0.7763, 0.1392, 0.7676, 0.151, 0.766, 0.05091, 0.7828, 0.07181, 0.7797, 0.08743, 0.8037, 0.05845, 0.8092, 0.1232, 0.8162, 0.08743, 0.8037, 0.1026, 0.7817, 0.1292, 0.7926, 0.6402, 0.5866, 0.6009, 0.6292, 0.5431, 0.6188, 0.6071, 0.5792, 0.639, 0.6463, 0.5353, 0.6397, 0.5431, 0.6188, 0.6009, 0.6292, 0.5326, 0.1208, 0.4639, 0.1393, 0.4815, 0.1052, 0.5541, 0.09652, 0.153, 0.05622, 0.1288, 0.08627, 0.1018, 0.03728, 0.1191, 0.0, 0.6549, 0.05134, 0.6313, 0.06103, 0.6145, 0.0348, 0.645, 0.03129, 0.05918, 0.4948, 0.03301, 0.4635, 0.06641, 0.447, 0.07974, 0.4741, 0.06657, 0.3966, 0.07528, 0.4368, 0.06641, 0.447, 0.03674, 0.4185, 0.07528, 0.4368, 0.1182, 0.433, 0.1391, 0.4519, 0.09372, 0.4546, 0.02508, 0.3854, 0.001499, 0.3994, 0.0, 0.363, 0.01446, 0.3601, 0.4017, 0.7008, 0.3775, 0.6715, 0.4034, 0.6633, 0.4335, 0.6805, 0.6526, 0.5324, 0.6278, 0.5295, 0.6658, 0.5111, 0.6703, 0.5192, 0.3846, 0.7266, 0.3794, 0.7584, 0.3582, 0.7694, 0.363, 0.7401, 0.2665, 0.5167, 0.2462, 0.5151, 0.2322, 0.5076, 0.2556, 0.5045, 0.03555, 0.6335, 0.02391, 0.6044, 0.03565, 0.5984, 0.05302, 0.6087, 0.296, 0.5204, 0.2832, 0.5428, 0.2561, 0.5534, 0.2715, 0.5302, 0.06965, 0.9542, 0.01011, 0.9356, 0.07029, 0.9237, 0.09702, 0.9472, 0.4933, 0.9521, 0.5008, 0.9086, 0.5464, 0.9341, 0.554, 0.9561, 0.311, 0.1566, 0.33, 0.1734, 0.3263, 0.1902, 0.299, 0.1723, 0.2635, 0.1549, 0.311, 0.1566, 0.299, 0.1723, 0.2807, 0.1684, 0.6343, 0.9155, 0.6257, 0.9622, 0.5943, 0.9629, 0.5981, 0.9492, 0.669, 0.09882, 0.6971, 0.1128, 0.6872, 0.1249, 0.6628, 0.1245, 0.6257, 0.9622, 0.6651, 0.9636, 0.6516, 0.9913, 0.6243, 0.9855, 0.2353, 0.1692, 0.2583, 0.1752, 0.2669, 0.1972, 0.2514, 0.1944, 0.7052, 0.3442, 0.7136, 0.3561, 0.7064, 0.3739, 0.6876, 0.3581, 0.5464, 0.9341, 0.5008, 0.9086, 0.5117, 0.8962, 0.5512, 0.9006, 0.4374, 0.988, 0.4521, 0.9702, 0.4746, 0.9698, 0.4635, 0.9899, 0.6499, 0.2692, 0.6155, 0.2724, 0.6071, 0.2509, 0.6577, 0.245, 0.4473, 0.03836, 0.473, 0.03406, 0.459, 0.05341, 0.4364, 0.05603, 0.4763, 0.01932, 0.4987, 0.01307, 0.5214, 0.02657, 0.473, 0.03406, 0.4368, 0.207, 0.4059, 0.1919, 0.4214, 0.1625, 0.4421, 0.1839, 0.4436, 0.1529, 0.4214, 0.1625, 0.4061, 0.1647, 0.4039, 0.1369, 0.5441, 0.2879, 0.5719, 0.2992, 0.5768, 0.328, 0.5308, 0.3226, 0.4937, 0.2601, 0.52, 0.2843, 0.4756, 0.2841, 0.4624, 0.2651, 0.3865, 0.5275, 0.3591, 0.4978, 0.3651, 0.4624, 0.4013, 0.4872, 0.5262, 0.6877, 0.5368, 0.7201, 0.4958, 0.735, 0.4815, 0.7006, 0.4958, 0.735, 0.5368, 0.7201, 0.5259, 0.7624, 0.4968, 0.7472, 0.3943, 0.5709, 0.3751, 0.5484, 0.3865, 0.5275, 0.422, 0.5382, 0.4815, 0.7006, 0.4335, 0.6805, 0.4433, 0.6727, 0.4798, 0.677, 0.6353, 0.4228, 0.5892, 0.403, 0.6487, 0.3785, 0.6582, 0.4018, 0.05093, 0.8162, 0.09324, 0.8308, 0.05712, 0.8816, 0.03998, 0.867, 0.4258, 0.6048, 0.4209, 0.6278, 0.393, 0.6244, 0.3932, 0.6084, 0.1451, 0.4089, 0.1639, 0.4087, 0.1545, 0.4499, 0.1391, 0.4519, 0.2665, 0.5167, 0.2556, 0.5045, 0.2769, 0.4904, 0.288, 0.5042, 0.4436, 0.2689, 0.4756, 0.2841, 0.4296, 0.2893, 0.4216, 0.2702, 0.6703, 0.5192, 0.6847, 0.5364, 0.6585, 0.5654, 0.6526, 0.5324, 0.4216, 0.2702, 0.4088, 0.2642, 0.4411, 0.2554, 0.4436, 0.2689, 0.4136, 0.2998, 0.4088, 0.2642, 0.4216, 0.2702, 0.4296, 0.2893, 0.1795, 0.7501, 0.151, 0.766, 0.1284, 0.7486, 0.149, 0.7288, 0.6628, 0.1245, 0.6872, 0.1249, 0.6834, 0.1711, 0.6435, 0.1723, 0.02508, 0.3854, 0.02682, 0.4068, 0.005828, 0.4209, 0.001499, 0.3994, 0.007606, 0.4332, 0.02542, 0.4354, 0.03301, 0.4635, 0.01509, 0.4665, 0.4949, 0.328, 0.52, 0.2843, 0.5441, 0.2879, 0.5308, 0.3226, 0.52, 0.2843, 0.5271, 0.2552, 0.5568, 0.2803, 0.5441, 0.2879, 0.4352, 0.7597, 0.4804, 0.7804, 0.4166, 0.7804, 0.3794, 0.7584, 0.6278, 0.5295, 0.6081, 0.488, 0.6537, 0.482, 0.6658, 0.5111, 0.1611, 0.8972, 0.1794, 0.9332, 0.1514, 0.9338, 0.1356, 0.8949, 0.639, 0.6463, 0.6009, 0.6292, 0.6402, 0.5866, 0.655, 0.6091, 0.655, 0.6091, 0.6402, 0.5866, 0.6585, 0.5654, 0.6693, 0.588, 0.2959, 0.859, 0.2956, 0.8123, 0.3214, 0.8159, 0.3147, 0.8752, 0.3737, 0.3973, 0.3565, 0.3865, 0.3476, 0.356, 0.3641, 0.3531, 0.3147, 0.8752, 0.3121, 0.9107, 0.2995, 0.9041, 0.2959, 0.859, 0.1008, 0.7362, 0.0758, 0.7443, 0.07937, 0.7306, 0.09806, 0.7265, 0.4521, 0.9702, 0.4374, 0.988, 0.4148, 0.9933, 0.419, 0.9668, 0.5368, 0.7201, 0.573, 0.6969, 0.6007, 0.6948, 0.6129, 0.723, 0.6577, 0.245, 0.6819, 0.2209, 0.6916, 0.255, 0.6713, 0.268, 0.02441, 0.1516, 0.01507, 0.2342, 0.0006333, 0.2239, 0.0, 0.1887, 0.4436, 0.1529, 0.4639, 0.1393, 0.5307, 0.1317, 0.5169, 0.1525, 0.04705, 0.6985, 0.05261, 0.665, 0.07405, 0.6627, 0.08227, 0.6926, 0.1033, 0.6994, 0.06485, 0.7147, 0.05677, 0.7065, 0.08227, 0.6926, 0.0, 0.7533, 0.02111, 0.7573, 0.03053, 0.7792, 0.01436, 0.7805, 0.44, 0.4884, 0.4386, 0.471, 0.4659, 0.469, 0.4698, 0.5116, 0.5541, 0.09652, 0.5998, 0.05658, 0.6099, 0.09535, 0.5629, 0.1092, 0.6145, 0.0348, 0.6313, 0.06103, 0.6099, 0.09535, 0.5998, 0.05658, 0.2264, 0.5487, 0.2419, 0.5278, 0.2561, 0.5534, 0.2417, 0.5717, 0.5606, 0.1728, 0.593, 0.1747, 0.5928, 0.1931, 0.5596, 0.1903, 0.1584, 0.8223, 0.151, 0.766, 0.2041, 0.8116, 0.2119, 0.8339, 0.5861, 0.829, 0.6197, 0.8547, 0.6101, 0.8701, 0.5493, 0.866, 0.6449, 0.8436, 0.6494, 0.8974, 0.6101, 0.8701, 0.6197, 0.8547, 0.6197, 0.8547, 0.5861, 0.829, 0.647, 0.8275, 0.6449, 0.8436, 0.6155, 0.2724, 0.6499, 0.2692, 0.6536, 0.2897, 0.6013, 0.2971, 0.6851, 0.3074, 0.6536, 0.2897, 0.6713, 0.268, 0.6969, 0.2875, 0.2694, 0.5853, 0.273, 0.6202, 0.2514, 0.6204, 0.2417, 0.5717, 0.6435, 0.1723, 0.6272, 0.1409, 0.6379, 0.1319, 0.6628, 0.1245, 0.6099, 0.09535, 0.6379, 0.1319, 0.5954, 0.1411, 0.5629, 0.1092, 0.5719, 0.2992, 0.5568, 0.2803, 0.576, 0.2494, 0.6155, 0.2724, 0.4523, 0.8005, 0.4438, 0.816, 0.4083, 0.8126, 0.3878, 0.7944, 0.4138, 0.8342, 0.4208, 0.8527, 0.4028, 0.8674, 0.3844, 0.8647, 0.4477, 0.8529, 0.522, 0.8771, 0.4515, 0.8926, 0.4028, 0.8674, 0.3932, 0.6084, 0.3943, 0.5709, 0.422, 0.5382, 0.4416, 0.559, 0.3568, 0.5816, 0.3583, 0.5594, 0.3751, 0.5484, 0.3943, 0.5709, 0.3591, 0.4978, 0.3865, 0.5275, 0.3751, 0.5484, 0.3583, 0.5594, 0.1902, 0.3212, 0.1959, 0.31, 0.2324, 0.3104, 0.2334, 0.3277, 0.1782, 0.5144, 0.1675, 0.5047, 0.1806, 0.4844, 0.1942, 0.4948, 0.2392, 0.6649, 0.2655, 0.6716, 0.2623, 0.6906, 0.2187, 0.6791, 0.393, 0.6244, 0.3647, 0.6302, 0.3648, 0.6102, 0.3932, 0.6084, 0.3737, 0.3973, 0.4328, 0.402, 0.45, 0.4199, 0.4139, 0.4127, 0.3921, 0.4285, 0.361, 0.4134, 0.3737, 0.3973, 0.4139, 0.4127, 0.1267, 0.5674, 0.08441, 0.5333, 0.09195, 0.509, 0.1353, 0.5256, 0.05285, 0.06517, 0.06948, 0.06339, 0.08982, 0.0798, 0.05682, 0.09184, 0.4697, 0.9201, 0.5008, 0.9086, 0.4746, 0.9698, 0.4521, 0.9702, 0.03301, 0.4635, 0.02542, 0.4354, 0.03674, 0.4185, 0.06641, 0.447, 0.1403, 0.1727, 0.1419, 0.1403, 0.1555, 0.1414, 0.1529, 0.1806, 0.05302, 0.6087, 0.0518, 0.5897, 0.07951, 0.5574, 0.1048, 0.5772, 0.07472, 0.5262, 0.07089, 0.5393, 0.06855, 0.5437, 0.05658, 0.5326, 0.1184, 0.5795, 0.1048, 0.5772, 0.07951, 0.5574, 0.08441, 0.5333, 0.1555, 0.1414, 0.1419, 0.1403, 0.1502, 0.1159, 0.1711, 0.1207, 0.04076, 0.5673, 0.04174, 0.5177, 0.05658, 0.5326, 0.0632, 0.5613, 0.07472, 0.5262, 0.05658, 0.5326, 0.04174, 0.5177, 0.09195, 0.509, 0.655, 0.6091, 0.6555, 0.6397, 0.6498, 0.6623, 0.639, 0.6463, 0.6403, 0.726, 0.647, 0.7727, 0.6448, 0.7979, 0.6184, 0.7747, 0.1179, 0.7627, 0.1292, 0.7926, 0.1026, 0.7817, 0.08867, 0.759, 0.1417, 0.7763, 0.1292, 0.7926, 0.1179, 0.7627, 0.1392, 0.7676, 0.02111, 0.7573, 0.007122, 0.7497, 0.004683, 0.7294, 0.02423, 0.7402, 0.6961, 0.03292, 0.6803, 0.05873, 0.6549, 0.05134, 0.6707, 0.03229, 0.2959, 0.859, 0.2834, 0.8814, 0.2486, 0.8645, 0.258, 0.8513, 0.4759, 0.5693, 0.4855, 0.6003, 0.4732, 0.6204, 0.4529, 0.6155, 0.4013, 0.4872, 0.3799, 0.4533, 0.3917, 0.4443, 0.4166, 0.468, 0.3921, 0.4285, 0.3917, 0.4443, 0.3799, 0.4533, 0.361, 0.4134, 0.292, 0.5601, 0.3114, 0.5476, 0.3255, 0.602, 0.3063, 0.6267, 0.6494, 0.8974, 0.6343, 0.9155, 0.5967, 0.8931, 0.6101, 0.8701, 0.4494, 0.1163, 0.4238, 0.1168, 0.4205, 0.09758, 0.4538, 0.0997, 0.1963, 0.07866, 0.196, 0.1163, 0.1711, 0.1207, 0.1763, 0.09375, 0.1288, 0.08627, 0.153, 0.05622, 0.1763, 0.09375, 0.1711, 0.1207, 0.4787, 0.4124, 0.5269, 0.443, 0.4928, 0.451, 0.45, 0.4199, 0.4804, 0.7804, 0.4996, 0.7919, 0.5041, 0.8016, 0.4523, 0.8005, 0.4523, 0.8005, 0.5041, 0.8016, 0.5284, 0.8149, 0.5063, 0.8451, 0.4113, 0.7447, 0.3846, 0.7266, 0.4017, 0.7008, 0.431, 0.7152, 0.2735, 0.6523, 0.2809, 0.6292, 0.3063, 0.6267, 0.316, 0.642, 0.3476, 0.6291, 0.3279, 0.6367, 0.3063, 0.6267, 0.3255, 0.602, 0.3601, 0.9494, 0.3852, 0.9407, 0.3691, 0.971, 0.3566, 0.9776, 0.02508, 0.3854, 0.05923, 0.3565, 0.08258, 0.3699, 0.06657, 0.3966, 0.4488, 0.02545, 0.4763, 0.01932, 0.473, 0.03406, 0.4473, 0.03836, 0.2825, 0.7186, 0.2909, 0.7367, 0.2492, 0.7258, 0.2508, 0.7121, 0.2654, 0.2963, 0.27, 0.2729, 0.282, 0.2599, 0.2868, 0.2809, 0.4269, 0.05013, 0.4306, 0.03184, 0.4488, 0.02545, 0.4473, 0.03836, 0.3641, 0.3531, 0.3476, 0.356, 0.3501, 0.3337, 0.3699, 0.3287, 0.6389, 0.7036, 0.6403, 0.726, 0.6129, 0.723, 0.6007, 0.6948, 0.5158, 0.5846, 0.4855, 0.6003, 0.5026, 0.5496, 0.5339, 0.5456, 0.09272, 0.2499, 0.1112, 0.2529, 0.1092, 0.2905, 0.1021, 0.2842, 0.5687, 0.8229, 0.6416, 0.8177, 0.647, 0.8275, 0.5861, 0.829, 0.4416, 0.559, 0.5081, 0.5227, 0.5026, 0.5496, 0.4759, 0.5693, 0.5139, 0.5121, 0.5081, 0.5227, 0.4698, 0.5116, 0.4967, 0.5057, 0.5353, 0.6397, 0.4923, 0.6461, 0.4608, 0.6342, 0.4732, 0.6204, 0.2807, 0.1684, 0.2583, 0.1752, 0.2353, 0.1692, 0.2635, 0.1549, 0.5702, 0.455, 0.5803, 0.4321, 0.6238, 0.4675, 0.6081, 0.488, 0.2065, 0.4648, 0.2096, 0.4855, 0.1942, 0.4948, 0.1806, 0.4844, 0.2995, 0.9041, 0.2909, 0.908, 0.2742, 0.8863, 0.2834, 0.8814, 0.2404, 0.8741, 0.2486, 0.8645, 0.2834, 0.8814, 0.2742, 0.8863, 0.3874, 0.3568, 0.3641, 0.3531, 0.3699, 0.3287, 0.3797, 0.3346, 0.1946, 0.5135, 0.1942, 0.4948, 0.2096, 0.4855, 0.2197, 0.4961, 0.4371, 0.3761, 0.3874, 0.3568, 0.388, 0.3301, 0.439, 0.3491, 0.05302, 0.6087, 0.06095, 0.6175, 0.05014, 0.6553, 0.04136, 0.6518, 0.2177, 0.5178, 0.2419, 0.5278, 0.2264, 0.5487, 0.2176, 0.5375, 0.2177, 0.5178, 0.2176, 0.5375, 0.2069, 0.54, 0.1946, 0.5135, 0.2809, 0.6292, 0.2735, 0.6523, 0.2337, 0.6627, 0.257, 0.6406, 0.2337, 0.6627, 0.2235, 0.6385, 0.2361, 0.6327, 0.257, 0.6406, 0.05682, 0.09184, 0.06855, 0.1197, 0.05621, 0.1309, 0.04747, 0.1161, 0.09097, 0.1208, 0.1261, 0.1368, 0.1334, 0.1617, 0.07804, 0.1587, 0.27, 0.2729, 0.2608, 0.2569, 0.2622, 0.2413, 0.282, 0.2599, 0.2353, 0.1692, 0.2108, 0.1347, 0.239, 0.123, 0.2635, 0.1549, 0.2651, 0.328, 0.2334, 0.3277, 0.2324, 0.3104, 0.2654, 0.2963, 0.1959, 0.31, 0.2463, 0.2869, 0.2654, 0.2963, 0.2324, 0.3104, 0.27, 0.2729, 0.2654, 0.2963, 0.2463, 0.2869, 0.2608, 0.2569, 0.05918, 0.4948, 0.0373, 0.5011, 0.01509, 0.4665, 0.03301, 0.4635, 0.206, 0.04047, 0.1774, 0.06527, 0.153, 0.05622, 0.1695, 0.02533, 0.1555, 0.1414, 0.1719, 0.1594, 0.1654, 0.1979, 0.1529, 0.1806, 0.5656, 0.03745, 0.6145, 0.0348, 0.5998, 0.05658, 0.5369, 0.07344, 0.5723, 0.0139, 0.5656, 0.03745, 0.5281, 0.04441, 0.5214, 0.02657, 0.3145, 0.4308, 0.3146, 0.4579, 0.2983, 0.4725, 0.2945, 0.4589, 0.2177, 0.5178, 0.2322, 0.5076, 0.2462, 0.5151, 0.2419, 0.5278, 0.2417, 0.5717, 0.2561, 0.5534, 0.271, 0.5769, 0.2694, 0.5853, 0.1544, 0.7217, 0.1841, 0.7342, 0.1795, 0.7501, 0.149, 0.7288, 0.6966, 0.1884, 0.6759, 0.1783, 0.6834, 0.1711, 0.7009, 0.1721, 0.1477, 0.6932, 0.19, 0.7044, 0.1886, 0.7212, 0.1544, 0.7217, 0.1184, 0.5795, 0.1596, 0.5537, 0.1787, 0.5813, 0.1214, 0.6173, 0.2128, 0.6028, 0.2361, 0.6327, 0.2235, 0.6385, 0.2054, 0.6185, 0.44, 0.4884, 0.4166, 0.468, 0.4205, 0.4623, 0.4386, 0.471, 0.01985, 0.799, 0.03053, 0.7792, 0.05091, 0.7828, 0.05093, 0.8162, 0.02111, 0.7573, 0.04393, 0.7609, 0.05091, 0.7828, 0.03053, 0.7792, 0.525, 0.7925, 0.4996, 0.7919, 0.4997, 0.7679, 0.5143, 0.7636, 0.4608, 0.6342, 0.4209, 0.6278, 0.4258, 0.6048, 0.4529, 0.6155, 0.4416, 0.559, 0.4759, 0.5693, 0.4529, 0.6155, 0.4258, 0.6048, 0.1614, 0.3899, 0.1462, 0.3688, 0.1445, 0.3371, 0.1645, 0.3504, 0.5584, 0.1564, 0.5606, 0.1728, 0.5304, 0.1722, 0.5408, 0.153, 0.407, 0.789, 0.3878, 0.7944, 0.3623, 0.7821, 0.3881, 0.7757, 0.01021, 0.8161, 0.01606, 0.8295, 0.01169, 0.8527, 0.002492, 0.8472, 0.05093, 0.8162, 0.03998, 0.867, 0.01169, 0.8527, 0.01606, 0.8295, 0.03998, 0.867, 0.05712, 0.8816, 0.04232, 0.8986, 0.02017, 0.8748, 0.1964, 0.6584, 0.1676, 0.6595, 0.1533, 0.6439, 0.1835, 0.6438, 0.1533, 0.6439, 0.1296, 0.6507, 0.1214, 0.6173, 0.1765, 0.6031, 0.2187, 0.6791, 0.1663, 0.6862, 0.1652, 0.6737, 0.1982, 0.6644, 0.5072, 0.9633, 0.56, 0.9711, 0.5808, 0.9804, 0.5434, 0.9905, 0.1292, 0.7926, 0.1398, 0.8033, 0.1462, 0.8196, 0.1232, 0.8162, 0.6847, 0.5364, 0.6805, 0.5787, 0.6693, 0.588, 0.6585, 0.5654, 0.1487, 0.8603, 0.09918, 0.8735, 0.1232, 0.8162, 0.1462, 0.8196, 0.6435, 0.1723, 0.6156, 0.1729, 0.5954, 0.1411, 0.6272, 0.1409, 0.6759, 0.1783, 0.6502, 0.1983, 0.6156, 0.1729, 0.6435, 0.1723, 0.1529, 0.8736, 0.1487, 0.8603, 0.1576, 0.8364, 0.1667, 0.8473, 0.6487, 0.3785, 0.5892, 0.403, 0.5747, 0.3536, 0.6136, 0.3422, 0.5702, 0.455, 0.5269, 0.443, 0.5581, 0.4104, 0.5803, 0.4321, 0.2398, 0.8032, 0.258, 0.8513, 0.2486, 0.8645, 0.2041, 0.8116, 0.4998, 0.3971, 0.49, 0.3694, 0.5892, 0.403, 0.5581, 0.4104, 0.07937, 0.7306, 0.0758, 0.7443, 0.05559, 0.7307, 0.06485, 0.7147, 0.4697, 0.9201, 0.4515, 0.8926, 0.522, 0.8771, 0.5117, 0.8962, 0.04393, 0.7609, 0.05942, 0.7468, 0.0758, 0.7443, 0.07568, 0.7598, 0.5512, 0.9006, 0.5117, 0.8962, 0.522, 0.8771, 0.5493, 0.866, 0.46, 0.7377, 0.431, 0.7494, 0.4113, 0.7447, 0.431, 0.7152, 0.4804, 0.7804, 0.4352, 0.7597, 0.46, 0.7377, 0.4849, 0.7544, 0.7221, 0.3923, 0.7248, 0.3745, 0.7448, 0.373, 0.7461, 0.3913, 0.4804, 0.7804, 0.4849, 0.7544, 0.4997, 0.7679, 0.4996, 0.7919, 0.4583, 0.7068, 0.4968, 0.7472, 0.4849, 0.7544, 0.46, 0.7377, 0.6966, 0.1884, 0.6845, 0.2058, 0.6502, 0.1983, 0.6759, 0.1783, 0.01606, 0.8295, 0.01021, 0.8161, 0.01985, 0.799, 0.05093, 0.8162, 0.3794, 0.7584, 0.4113, 0.7447, 0.431, 0.7494, 0.4352, 0.7597, 0.5512, 0.9006, 0.5493, 0.866, 0.6101, 0.8701, 0.5967, 0.8931, 0.2362, 0.458, 0.257, 0.4401, 0.2603, 0.4557, 0.2522, 0.4599, 0.1232, 0.8162, 0.05093, 0.8162, 0.05845, 0.8092, 0.08743, 0.8037, 0.257, 0.4401, 0.2771, 0.4496, 0.272, 0.4633, 0.2603, 0.4557, 0.4836, 0.163, 0.4858, 0.1774, 0.4421, 0.1839, 0.4214, 0.1625, 0.1719, 0.1594, 0.2178, 0.1871, 0.2114, 0.2139, 0.1654, 0.1979, 0.2443, 0.2031, 0.2421, 0.2315, 0.2114, 0.2139, 0.2178, 0.1871, 0.4335, 0.6805, 0.4034, 0.6633, 0.4304, 0.6623, 0.4433, 0.6727, 0.4968, 0.7472, 0.4583, 0.7068, 0.4815, 0.7006, 0.4958, 0.735, 0.4659, 0.469, 0.4205, 0.4623, 0.3921, 0.4285, 0.4139, 0.4127, 0.3917, 0.4443, 0.3921, 0.4285, 0.4205, 0.4623, 0.4166, 0.468, 0.04076, 0.5673, 0.0632, 0.5613, 0.0518, 0.5897, 0.03565, 0.5984, 0.1639, 0.4087, 0.1451, 0.4089, 0.1349, 0.3951, 0.1614, 0.3899, 0.7234, 0.3563, 0.7136, 0.3561, 0.7052, 0.3442, 0.7223, 0.3386, 0.08469, 0.7637, 0.1026, 0.7817, 0.08743, 0.8037, 0.07181, 0.7797, 0.08982, 0.0798, 0.09097, 0.1208, 0.06855, 0.1197, 0.05682, 0.09184, 0.08982, 0.0798, 0.1502, 0.1159, 0.1261, 0.1368, 0.09097, 0.1208, 0.2529, 0.7989, 0.2398, 0.8032, 0.217, 0.7536, 0.2383, 0.7516, 0.2213, 0.7032, 0.2492, 0.7258, 0.2383, 0.7516, 0.217, 0.7536, 0.2212, 0.5671, 0.2128, 0.6028, 0.1765, 0.6031, 0.1787, 0.5813, 0.5197, 0.2101, 0.5277, 0.2301, 0.5107, 0.234, 0.4706, 0.2216, 0.06855, 0.1197, 0.09097, 0.1208, 0.07804, 0.1587, 0.05621, 0.1309, 0.1398, 0.8033, 0.1292, 0.7926, 0.1417, 0.7763, 0.1464, 0.7913, 0.3773, 0.6908, 0.3626, 0.687, 0.3575, 0.6741, 0.3775, 0.6715, 0.3846, 0.7266, 0.3592, 0.732, 0.3626, 0.687, 0.3773, 0.6908, 0.2522, 0.4599, 0.2546, 0.4781, 0.2415, 0.4846, 0.2362, 0.458, 0.2769, 0.4904, 0.2556, 0.5045, 0.2415, 0.4846, 0.2546, 0.4781, 0.258, 0.8513, 0.2398, 0.8032, 0.2529, 0.7989, 0.2732, 0.8119, 0.2337, 0.4107, 0.257, 0.4401, 0.2362, 0.458, 0.2065, 0.4648, 0.08191, 0.2919, 0.1021, 0.2842, 0.1092, 0.2905, 0.102, 0.2998, 0.2362, 0.458, 0.229, 0.4717, 0.2178, 0.4802, 0.2065, 0.4648, 0.2197, 0.4961, 0.2178, 0.4802, 0.229, 0.4717, 0.2415, 0.4846, 0.5464, 0.9341, 0.5836, 0.9387, 0.5981, 0.9492, 0.554, 0.9561, 0.554, 0.9561, 0.5981, 0.9492, 0.5943, 0.9629, 0.56, 0.9711, 0.4269, 0.2126, 0.4434, 0.2262, 0.43, 0.2397, 0.4107, 0.2302, 0.4703, 0.2401, 0.4434, 0.2262, 0.4269, 0.2126, 0.4706, 0.2216, 0.4166, 0.468, 0.44, 0.4884, 0.4185, 0.5057, 0.4013, 0.4872, 0.422, 0.5382, 0.4185, 0.5057, 0.44, 0.4884, 0.4698, 0.5116, 0.1539, 0.4688, 0.1362, 0.504, 0.1177, 0.4974, 0.1391, 0.4519, 0.4059, 0.1919, 0.4368, 0.207, 0.4269, 0.2126, 0.3981, 0.2, 0.2119, 0.8339, 0.1667, 0.8473, 0.1576, 0.8364, 0.1584, 0.8223, 0.1487, 0.8603, 0.1462, 0.8196, 0.1584, 0.8223, 0.1576, 0.8364, 0.02423, 0.7402, 0.004683, 0.7294, 1.683e-05, 0.7046, 0.01071, 0.6974, 0.3476, 1.0, 0.3566, 0.9776, 0.3708, 0.9833, 0.3604, 0.9997, 0.2514, 0.6204, 0.273, 0.6202, 0.2809, 0.6292, 0.257, 0.6406, 0.3063, 0.6267, 0.2809, 0.6292, 0.273, 0.6202, 0.2839, 0.6102, 0.4756, 0.2841, 0.52, 0.2843, 0.4949, 0.328, 0.4797, 0.3213, 0.6877, 0.3955, 0.7048, 0.3987, 0.7097, 0.4133, 0.6911, 0.4217, 0.622, 0.3219, 0.5768, 0.328, 0.5719, 0.2992, 0.6013, 0.2971, 0.3647, 0.6302, 0.3487, 0.609, 0.3568, 0.5816, 0.3648, 0.6102, 0.07181, 0.7797, 0.05091, 0.7828, 0.04393, 0.7609, 0.07568, 0.7598, 0.296, 0.5204, 0.3114, 0.5476, 0.292, 0.5601, 0.2832, 0.5428, 0.271, 0.5769, 0.2561, 0.5534, 0.2832, 0.5428, 0.292, 0.5601, 0.4473, 0.03836, 0.4364, 0.05603, 0.4253, 0.06298, 0.4269, 0.05013, 0.05302, 0.6087, 0.04136, 0.6518, 0.03041, 0.6503, 0.03555, 0.6335, 0.593, 0.1747, 0.5855, 0.1483, 0.5954, 0.1411, 0.6156, 0.1729, 0.6502, 0.1983, 0.5928, 0.1931, 0.593, 0.1747, 0.6156, 0.1729, 0.554, 0.9561, 0.56, 0.9711, 0.5072, 0.9633, 0.4933, 0.9521, 0.151, 0.766, 0.1392, 0.7676, 0.1179, 0.7627, 0.1284, 0.7486, 0.1675, 0.5047, 0.1467, 0.4986, 0.1539, 0.4688, 0.1806, 0.4844, 0.206, 0.04047, 0.2362, 0.05783, 0.2316, 0.07753, 0.1963, 0.07866, 0.08258, 0.3699, 0.1032, 0.3783, 0.1106, 0.4108, 0.06657, 0.3966, 0.1349, 0.3951, 0.1106, 0.4108, 0.1032, 0.3783, 0.1228, 0.3695, 0.2268, 0.8538, 0.2338, 0.8932, 0.1823, 0.8895, 0.1529, 0.8736, 0.18, 0.9166, 0.1611, 0.8972, 0.1529, 0.8736, 0.1823, 0.8895, 0.4659, 0.469, 0.4139, 0.4127, 0.45, 0.4199, 0.4928, 0.451, 0.06485, 0.7147, 0.1033, 0.6994, 0.09806, 0.7265, 0.07937, 0.7306, 0.5368, 0.7201, 0.58, 0.7301, 0.568, 0.7715, 0.5259, 0.7624, 0.58, 0.7301, 0.6129, 0.723, 0.5916, 0.7642, 0.568, 0.7715, 0.6625, 0.4304, 0.6582, 0.4018, 0.6691, 0.4028, 0.6779, 0.4313, 0.3794, 0.7584, 0.3881, 0.7757, 0.3623, 0.7821, 0.3582, 0.7694, 0.1032, 0.328, 0.1183, 0.3552, 0.1228, 0.3695, 0.09276, 0.3403, 0.07442, 0.5449, 0.07089, 0.5393, 0.07472, 0.5262, 0.08441, 0.5333, 0.0632, 0.5613, 0.06855, 0.5437, 0.07442, 0.5449, 0.07951, 0.5574, 0.4703, 0.2401, 0.4624, 0.2651, 0.43, 0.2397, 0.4434, 0.2262, 0.6745, 0.3677, 0.6691, 0.4028, 0.6582, 0.4018, 0.6487, 0.3785, 0.5808, 0.9804, 0.5943, 0.9629, 0.6257, 0.9622, 0.6243, 0.9855, 0.525, 0.7925, 0.5284, 0.8149, 0.5041, 0.8016, 0.4996, 0.7919, 0.4756, 0.2841, 0.4436, 0.2689, 0.4411, 0.2554, 0.4624, 0.2651, 0.5307, 0.1317, 0.5662, 0.1447, 0.5408, 0.153, 0.5169, 0.1525, 0.5662, 0.1447, 0.5307, 0.1317, 0.5326, 0.1208, 0.5629, 0.1092, 0.2909, 0.908, 0.2995, 0.9041, 0.3121, 0.9107, 0.3119, 0.9229, 0.3066, 0.4049, 0.3145, 0.4308, 0.2945, 0.4589, 0.2771, 0.4496, 0.5339, 0.5456, 0.5026, 0.5496, 0.5081, 0.5227, 0.5139, 0.5121, 0.7048, 0.3987, 0.6951, 0.3786, 0.7064, 0.3739, 0.7221, 0.3923, 0.2417, 0.5717, 0.2212, 0.5671, 0.2069, 0.54, 0.2264, 0.5487, 0.49, 0.3694, 0.4998, 0.3971, 0.4328, 0.402, 0.4371, 0.3761, 0.1282, 0.2492, 0.1112, 0.2529, 0.1153, 0.2195, 0.1276, 0.2227, 0.5269, 0.443, 0.5529, 0.4683, 0.5405, 0.489, 0.5276, 0.4849, 0.6081, 0.488, 0.566, 0.5284, 0.5405, 0.489, 0.5702, 0.455, 0.07029, 0.9237, 0.04232, 0.8986, 0.05712, 0.8816, 0.09918, 0.8735, 0.5063, 0.8451, 0.4477, 0.8529, 0.4208, 0.8527, 0.4138, 0.8342, 0.2108, 0.1347, 0.1978, 0.1402, 0.1853, 0.1289, 0.196, 0.1163, 0.153, 0.05622, 0.1774, 0.06527, 0.1963, 0.07866, 0.1763, 0.09375, 0.7248, 0.3745, 0.7234, 0.3563, 0.7475, 0.3586, 0.7448, 0.373, 0.7711, 0.3357, 0.7624, 0.3794, 0.7448, 0.373, 0.7475, 0.3586, 0.63, 0.01992, 0.65, 0.01592, 0.645, 0.03129, 0.6145, 0.0348, 0.1462, 0.3688, 0.1228, 0.3695, 0.1183, 0.3552, 0.1445, 0.3371, 0.6353, 0.4228, 0.6625, 0.4304, 0.6718, 0.446, 0.6591, 0.4485, 0.1419, 0.1403, 0.1403, 0.1727, 0.1334, 0.1617, 0.1261, 0.1368, 0.7527, 0.3363, 0.766, 0.328, 0.7711, 0.3357, 0.7475, 0.3586, 0.2052, 0.7073, 0.1973, 0.6856, 0.2187, 0.6791, 0.2213, 0.7032, 0.07804, 0.1587, 0.02441, 0.1516, 0.03854, 0.1266, 0.05621, 0.1309, 0.6966, 0.1884, 0.6969, 0.2143, 0.6819, 0.2209, 0.6845, 0.2058, 0.6502, 0.1983, 0.6845, 0.2058, 0.6819, 0.2209, 0.6604, 0.2265, 0.06095, 0.6175, 0.1021, 0.5979, 0.1062, 0.6271, 0.07754, 0.6479, 0.288, 0.5042, 0.296, 0.5204, 0.2715, 0.5302, 0.2665, 0.5167, 0.2462, 0.5151, 0.2665, 0.5167, 0.2715, 0.5302, 0.2419, 0.5278, 0.2014, 0.2617, 0.2421, 0.2315, 0.2608, 0.2569, 0.2463, 0.2869, 0.2577, 0.2137, 0.2622, 0.2413, 0.2608, 0.2569, 0.2421, 0.2315, 0.1794, 0.9332, 0.18, 0.9166, 0.1991, 0.9358, 0.1823, 0.9462, 0.2514, 0.1944, 0.2588, 0.1995, 0.2577, 0.2137, 0.2443, 0.2031, 0.07974, 0.4741, 0.06641, 0.447, 0.07528, 0.4368, 0.09372, 0.4546, 0.419, 0.9668, 0.4362, 0.9219, 0.4697, 0.9201, 0.4521, 0.9702, 0.5324, 0.3451, 0.5277, 0.371, 0.49, 0.3694, 0.5019, 0.3426, 0.03674, 0.4185, 0.007606, 0.4332, 0.005828, 0.4209, 0.02682, 0.4068, 0.02508, 0.3854, 0.06657, 0.3966, 0.03674, 0.4185, 0.02682, 0.4068, 0.6664, 0.4804, 0.6785, 0.5071, 0.6658, 0.5111, 0.6537, 0.482, 0.3063, 0.6267, 0.2839, 0.6102, 0.271, 0.5769, 0.292, 0.5601, 0.1959, 0.31, 0.1249, 0.2864, 0.1457, 0.2779, 0.1808, 0.2948, 0.2909, 0.908, 0.3119, 0.9229, 0.2952, 0.9298, 0.2858, 0.9224, 0.2909, 0.908, 0.2858, 0.9224, 0.2712, 0.9161, 0.2742, 0.8863, 0.4635, 0.9899, 0.4746, 0.9698, 0.5072, 0.9633, 0.5434, 0.9905, 0.6526, 0.5324, 0.6402, 0.5866, 0.6071, 0.5792, 0.6257, 0.5441, 0.3794, 0.7584, 0.4166, 0.7804, 0.407, 0.789, 0.3881, 0.7757, 0.4523, 0.8005, 0.407, 0.789, 0.4166, 0.7804, 0.4804, 0.7804, 0.1106, 0.4108, 0.1349, 0.3951, 0.1451, 0.4089, 0.1182, 0.433, 0.2337, 0.4107, 0.2534, 0.362, 0.2831, 0.3823, 0.3655, 0.9182, 0.3852, 0.9407, 0.3601, 0.9494, 0.1445, 0.3371, 0.1183, 0.3552, 0.1032, 0.328, 0.3708, 0.8162, 0.3623, 0.7821, 0.3878, 0.7944, 0.002696, 0.4675, 0.01509, 0.4665, 0.0373, 0.5011, 0.004001, 0.496])
me_rock_large1_small.materials.append(None)
me_rock_large1_small.materials.append(mat_rock_large1)
me_rock_large1_small.use_remesh_preserve_volume = False
me_rock_large1_small.use_remesh_preserve_attributes = False
me_rock_large1_small.use_mirror_vertex_groups = False
me_rock_large1_small.update()

# ---- objects
ob_lamp_001 = bpy.data.objects.new('Lamp.001', light_lamp_001)
ob_lamp = bpy.data.objects.new('Lamp', light_lamp)
ob_rock_large1 = bpy.data.objects.new('rock_large1', me_rock_large1_small)

# ---- transforms, parenting, visibility, modifiers, constraints
ob_lamp_001.location = (248.0, -106.9, -163.4)
ob_lamp_001.rotation_euler = (-1.683, 0.8736, -2.403)
ob_lamp_001.lock_rotations_4d = False
ob_lamp_001.empty_display_type = 'ARROWS'
ob_lamp_001.lineart.crease_threshold = 0.0
ob_lamp.location = (-228.6, 126.1, 195.5)
ob_lamp.rotation_euler = (-0.3157, -0.7849, 0.6818)
ob_lamp.lock_rotations_4d = False
ob_lamp.empty_display_type = 'ARROWS'
ob_lamp.lineart.crease_threshold = 0.0
ob_rock_large1.location = (0.0, 0.0, 0.0)
ob_rock_large1.lock_rotations_4d = False
ob_rock_large1.empty_display_type = 'ARROWS'
ob_rock_large1.lineart.crease_threshold = 0.0

# ---- collection membership
col_collection_1.objects.link(ob_lamp_001)
col_collection_1.objects.link(ob_lamp)
col_collection_1.objects.link(ob_rock_large1)

# ---- scene / render settings (as saved in the file)
scene.frame_start = 1; scene.frame_end = 250; scene.frame_set(1)
scene.render.engine = 'BLENDER_EEVEE_NEXT'
scene.render.image_settings.file_format = 'JPEG'
scene.render.image_settings.color_mode = 'RGB'
scene.render.image_settings.compression = 90
scene.render.resolution_x = 800
scene.render.resolution_y = 600
scene.render.pixel_aspect_x = 100.0
scene.render.pixel_aspect_y = 100.0
scene.render.fps = 25
scene.render.dither_intensity = 0.0
scene.render.use_compositing = False
scene.render.use_sequencer = False
scene.render.bake_margin = 2
scene.render.bake_bias = 0.0
scene.render.use_stamp_time = False
scene.render.use_stamp_date = False
scene.render.use_stamp_frame = False
scene.render.use_stamp_camera = False
scene.render.use_stamp_scene = False
scene.render.use_stamp_filename = False
scene.render.use_stamp_render_time = False
scene.render.stamp_font_size = 0
scene.cycles.use_denoising = False
scene.cycles.samples = 10
scene.cycles.sampling_pattern = 'TABULATED_SOBOL'
scene.cycles.light_sampling_threshold = 0.0
scene.cycles.use_adaptive_sampling = False
scene.cycles.use_light_tree = False
scene.cycles.blur_glossy = 0.0
scene.cycles.volume_bounces = 1
scene.cycles.pixel_filter_type = 'GAUSSIAN'
scene.cycles.sample_clamp_indirect = 0.0
scene.view_settings.view_transform = 'Raw'
bpy.context.view_layer.update()

# ---- added for rendering (the .blend has no active camera): camera
cam_auto = bpy.data.cameras.new('AutoCamera')
cam_auto.lens = 50.0
cam_auto.sensor_width = 36.0
cam_auto.clip_end = 4073.1
ob_auto_camera = bpy.data.objects.new('AutoCamera', cam_auto)
scene.collection.objects.link(ob_auto_camera)
ob_auto_camera.location = (230.557, -275.018, 184.051)
ob_auto_camera.rotation_euler = (1.09748, -7.21219e-08, 0.694738)
scene.camera = ob_auto_camera
bpy.context.view_layer.update()
